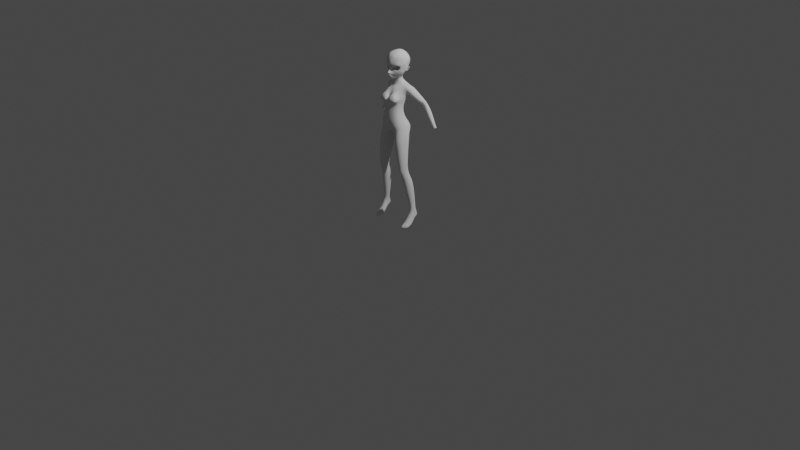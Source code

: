 # Source: 19_BodyArms.blend  (saved by Blender 4.0.36; exported with 4.5.12 LTS)
import bpy
from mathutils import Matrix  # noqa: F401  (used for matrix-valued properties, if any)

bpy.ops.wm.read_factory_settings(use_empty=True)
scene = bpy.context.scene
scene.name = 'Scene'

# ---- collections
col_collection = bpy.data.collections.new('Collection'); scene.collection.children.link(col_collection)
col_topology = bpy.data.collections.new('Topology'); scene.collection.children.link(col_topology)
col_reference = bpy.data.collections.new('Reference'); col_topology.children.link(col_reference)
col_finishref = bpy.data.collections.new('FinishRef'); col_topology.children.link(col_finishref)

# ---- world
world_world = bpy.data.worlds.new('World'); scene.world = world_world
world_world.use_nodes = True; world_world.node_tree.nodes.clear()
_N = world_world.node_tree.nodes; _L = world_world.node_tree.links
n0 = _N.new('ShaderNodeOutputWorld'); n0.name = 'World Output'; n0.location = (300, 300)
n1 = _N.new('ShaderNodeBackground'); n1.name = 'Background'; n1.location = (10, 300)
n1.inputs[0].default_value = (0.05088, 0.05088, 0.05088, 1.0)
_L.new(n1.outputs[0], n0.inputs[0])
n0.is_active_output = True
world_world.color = (0.05088, 0.05088, 0.05088)
world_world.use_sun_shadow = False
world_world.sun_shadow_jitter_overblur = 0.0

# ---- cameras
cam_camera = bpy.data.cameras.new('Camera')
cam_camera.clip_end = 100.0
cam_camera.ortho_scale = 7.314

# ---- lights
light_light = bpy.data.lights.new('Light', 'POINT')
light_light.transmission_factor = 0.0
light_light.use_soft_falloff = False
light_light.energy = 1000.0
light_light.shadow_soft_size = 0.1
light_light.shadow_maximum_resolution = 0.006
light_light.use_absolute_resolution = True

# ---- meshes
me_plane = bpy.data.meshes.new('Plane')
me_plane.from_pydata([(0.03758, -0.1048, 1.631), (0.05929, -0.09724, 1.641), (0.04086, -0.109, 1.64), (0.06495, -0.1029, 1.651), (0.075, -0.08544, 1.641), (0.08466, -0.08751, 1.653), (0.08624, -0.07027, 1.638), (0.0924, -0.06688, 1.638), (0.07761, -0.0764, 1.618), (0.08938, -0.06726, 1.616), (0.06881, -0.08272, 1.606), (0.07473, -0.08131, 1.599), (0.05567, -0.09315, 1.6), (0.05889, -0.09386, 1.594), (0.04063, -0.09903, 1.602), (0.04109, -0.1005, 1.596), (0.02831, -0.1011, 1.603), (0.02514, -0.1008, 1.598), (0.02045, -0.1017, 1.605), (0.01761, -0.1019, 1.6), (0.01936, -0.1026, 1.611), (0.01439, -0.103, 1.611), (0.02419, -0.1043, 1.623), (0.02324, -0.1063, 1.629), (0.102, -0.009801, 1.712), (0.1026, 0.008437, 1.705), (0.1062, -0.0157, 1.69), (0.1067, 0.00261, 1.682), (0.1083, -0.02282, 1.667), (0.106, -0.005883, 1.66), (0.1058, -0.02825, 1.644), (0.1041, -0.01216, 1.636), (0.1003, -0.03129, 1.623), (0.1003, -0.01836, 1.618), (0.09435, -0.03554, 1.603), (0.09647, -0.02326, 1.6), (0.09166, -0.04487, 1.583), (0.09096, -0.0292, 1.581), (0.07725, -0.05394, 1.563), (0.08126, -0.04025, 1.56), (0.05465, -0.06965, 1.541), (0.05773, -0.05709, 1.539), (0.0322, -0.0851, 1.527), (0.03394, -0.0743, 1.524), (0.0201, -0.09677, 1.518), (0.02092, -0.0865, 1.515), (0.008379, -0.109, 1.513), (0.009591, -0.1014, 1.508), (0.0, -0.113, 1.513), (0.0, -0.107, 1.508), (0.09276, -0.005928, 1.732), (0.09148, 0.01093, 1.725), (0.09974, -0.02905, 1.719), (0.09051, -0.02561, 1.737), (0.08319, -0.06586, 1.727), (0.08073, -0.05778, 1.738), (0.05263, -0.08928, 1.737), (0.05309, -0.06959, 1.752), (0.03425, -0.1004, 1.742), (0.0355, -0.07644, 1.759), (0.01576, -0.1057, 1.743), (0.01774, -0.0809, 1.761), (0.0, -0.1051, 1.741), (0.0, -0.08473, 1.757), (0.08616, -0.04381, 1.739), (0.09449, -0.04823, 1.724), (0.06863, -0.0629, 1.744), (0.06909, -0.07789, 1.731), (0.005381, -0.1285, 1.557), (0.0, -0.1358, 1.293), (0.0, -0.1323, 1.557), (0.01205, -0.1382, 1.301), (0.01033, -0.123, 1.556), (0.03847, -0.1334, 1.281), (0.01718, -0.1167, 1.553), (0.06708, -0.1258, 1.282), (0.02148, -0.1095, 1.548), (0.09584, -0.05, 1.273), (0.01547, -0.1177, 1.541), (0.09196, -0.02744, 1.27), (0.007951, -0.1238, 1.538), (0.1065, 0.02793, 1.352), (0.0, -0.1223, 1.536), (0.11, -0.009286, 1.353), (0.01603, -0.1196, 1.717), (0.0, -0.1206, 1.717), (0.016, -0.1287, 1.688), (0.0, -0.1302, 1.689), (0.01503, -0.1299, 1.66), (0.0, -0.1317, 1.661), (0.01091, -0.1252, 1.637), (0.0, -0.1263, 1.637), (0.005238, -0.1185, 1.616), (0.0, -0.1233, 1.617), (0.00404, -0.1342, 1.595), (0.0, -0.1359, 1.596), (0.005345, -0.1283, 1.572), (0.0, -0.1303, 1.573), (0.007013, -0.118, 1.53), (0.0, -0.1208, 1.529), (0.007483, -0.1145, 1.521), (0.0, -0.1178, 1.52), (0.03384, -0.112, 1.716), (0.0339, -0.1195, 1.687), (0.03324, -0.1241, 1.659), (0.02187, -0.1197, 1.637), (0.007834, -0.1145, 1.611), (0.008527, -0.1241, 1.589), (0.01148, -0.1288, 1.574), (0.0, -0.1473, 1.583), (0.004852, -0.1443, 1.584), (0.0, -0.1485, 1.574), (0.004851, -0.1448, 1.574), (0.00844, -0.1399, 1.573), (0.00844, -0.1386, 1.583), (0.1033, -0.03498, 1.699), (0.08551, -0.0749, 1.709), (0.05246, -0.103, 1.714), (0.09732, -0.05476, 1.705), (0.07025, -0.09, 1.711), (0.1054, -0.04165, 1.678), (0.08648, -0.08179, 1.688), (0.05316, -0.1095, 1.688), (0.09868, -0.06112, 1.684), (0.0711, -0.09718, 1.689), (0.1038, -0.04532, 1.655), (0.08741, -0.08743, 1.67), (0.05252, -0.1147, 1.665), (0.09952, -0.06428, 1.662), (0.07161, -0.1029, 1.669), (0.04804, -0.1153, 1.65), (0.06861, -0.1067, 1.658), (0.08788, -0.08929, 1.66), (0.0995, -0.05636, 1.642), (0.09403, -0.05615, 1.615), (0.07876, -0.07801, 1.591), (0.05716, -0.09511, 1.585), (0.03866, -0.1034, 1.585), (0.02241, -0.1088, 1.586), (0.1006, -0.04333, 1.636), (0.0951, -0.04708, 1.611), (0.08753, -0.06129, 1.587), (0.01491, -0.1217, 1.565), (0.0214, -0.1178, 1.571), (0.03365, -0.1091, 1.57), (0.04686, -0.1006, 1.569), (0.06194, -0.08822, 1.568), (0.02265, -0.1152, 1.561), (0.0301, -0.1075, 1.557), (0.0263, -0.1052, 1.538), (0.04045, -0.09739, 1.55), (0.02991, -0.09404, 1.531), (0.04807, -0.08357, 1.545), (0.01852, -0.1044, 1.523), (0.01649, -0.1129, 1.532), (0.06994, -0.07244, 1.565), (0.05373, -0.04709, 1.76), (0.0355, -0.05093, 1.768), (0.01779, -0.05421, 1.771), (0.07027, -0.04434, 1.75), (0.05478, -0.02388, 1.762), (0.0342, -0.02455, 1.774), (0.01356, -0.02589, 1.78), (0.07257, -0.02378, 1.751), (0.05533, -0.002066, 1.759), (0.03418, -0.0008871, 1.77), (0.01581, -0.0003728, 1.78), (0.07403, -0.003088, 1.747), (0.05614, 0.01865, 1.754), (0.03355, 0.02328, 1.765), (0.01397, 0.02594, 1.775), (0.07566, 0.01506, 1.739), (0.1028, 0.02517, 1.7), (0.1055, 0.02045, 1.679), (0.103, 0.01293, 1.655), (0.1048, 0.01176, 1.626), (0.1045, 0.005882, 1.615), (0.1033, 0.004364, 1.607), (0.09991, 0.005242, 1.597), (0.08165, -0.03099, 1.559), (0.0612, -0.04786, 1.538), (0.03581, -0.0653, 1.523), (0.0229, -0.07725, 1.515), (0.01016, -0.09161, 1.508), (0.0, -0.09744, 1.507), (0.0936, 0.02372, 1.717), (0.05938, 0.04424, 1.738), (0.03899, 0.05702, 1.751), (0.0198, 0.065, 1.754), (0.0812, 0.0322, 1.725), (0.0, -0.05403, 1.771), (0.0, -0.02584, 1.781), (0.0, -0.0008619, 1.781), (0.0, 0.0263, 1.778), (0.0, 0.06241, 1.759), (0.09436, 0.04157, 1.703), (0.09735, 0.04059, 1.679), (0.09699, 0.03119, 1.652), (0.09326, 0.01918, 1.629), (0.08872, 0.01331, 1.614), (0.08632, 0.009286, 1.605), (0.08301, 0.007246, 1.594), (0.07859, 0.06125, 1.708), (0.0566, 0.07947, 1.714), (0.03006, 0.0925, 1.721), (0.0, 0.09728, 1.727), (0.08278, 0.06658, 1.68), (0.06173, 0.08846, 1.681), (0.03422, 0.1032, 1.682), (0.0, 0.1063, 1.679), (0.08407, 0.05809, 1.647), (0.06125, 0.0833, 1.646), (0.03014, 0.09765, 1.647), (0.0, 0.1035, 1.649), (0.07817, 0.04986, 1.623), (0.05411, 0.0713, 1.616), (0.02793, 0.08468, 1.617), (0.0, 0.09013, 1.619), (0.07507, 0.04051, 1.604), (0.04956, 0.05665, 1.597), (0.02733, 0.07036, 1.598), (0.0, 0.07556, 1.597), (0.07063, 0.02959, 1.593), (0.04777, 0.04687, 1.585), (0.02629, 0.05334, 1.582), (0.0, 0.05763, 1.578), (0.06405, 0.02206, 1.577), (0.04151, 0.03519, 1.568), (0.02362, 0.03961, 1.567), (0.0, 0.04487, 1.566), (0.07502, -0.01206, 1.563), (0.07284, -0.02555, 1.551), (0.05798, -0.04172, 1.533), (0.03475, -0.05681, 1.522), (0.02446, -0.0693, 1.516), (0.01269, -0.07346, 1.511), (0.0, -0.07784, 1.51), (0.06498, 0.004671, 1.56), (0.05264, 0.01929, 1.558), (0.03493, 0.02755, 1.557), (0.0206, 0.03265, 1.557), (0.0, 0.03541, 1.558), (0.06003, -0.007796, 1.547), (0.05729, -0.01974, 1.539), (0.04562, -0.03392, 1.528), (0.03383, -0.04295, 1.522), (0.02438, -0.04748, 1.52), (0.05444, 0.0226, 1.472), (0.0, -0.05693, 1.517), (0.05437, 0.006643, 1.546), (0.03922, 0.01636, 1.545), (0.02763, 0.02212, 1.545), (0.0157, 0.02457, 1.544), (0.0, 0.02551, 1.544), (0.04015, -0.005307, 1.527), (0.0369, -0.0166, 1.523), (0.03023, -0.02709, 1.518), (0.02442, -0.03299, 1.515), (0.01753, -0.03812, 1.513), (0.0, 0.0466, 1.469), (0.0, -0.04243, 1.51), (0.03815, 0.008507, 1.528), (0.03028, 0.01663, 1.529), (0.02215, 0.02041, 1.528), (0.01287, 0.02253, 1.528), (0.0, 0.0228, 1.528), (0.03646, -0.002893, 1.502), (0.03422, -0.01473, 1.5), (0.03203, -0.02618, 1.498), (0.02577, -0.03271, 1.497), (0.01742, -0.03832, 1.495), (0.01192, 0.04555, 1.468), (0.0, -0.04277, 1.493), (0.03526, 0.01144, 1.504), (0.02932, 0.01946, 1.503), (0.02129, 0.02272, 1.502), (0.01191, 0.0246, 1.5), (0.0, 0.02477, 1.499), (0.04297, 0.0005631, 1.486), (0.04033, -0.01261, 1.485), (0.03657, -0.02739, 1.473), (0.02889, -0.03595, 1.478), (0.01927, -0.04068, 1.474), (0.04335, -0.02731, 1.457), (0.0, -0.04617, 1.472), (0.04136, 0.01682, 1.487), (0.03308, 0.0272, 1.487), (0.02326, 0.03117, 1.486), (0.01253, 0.0339, 1.484), (0.0, 0.03409, 1.484), (0.07015, 0.006558, 1.46), (0.06256, -0.02637, 1.448), (0.04295, -0.0393, 1.439), (0.02344, -0.04926, 1.444), (0.0267, 0.04307, 1.469), (0.05341, -0.01267, 1.465), (0.0, -0.06084, 1.437), (0.06832, 0.03593, 1.462), (0.05632, 0.05413, 1.455), (0.03407, 0.05695, 1.448), (0.01504, 0.05899, 1.447), (0.0, 0.05902, 1.447), (0.02326, -0.05857, 1.517), (0.04591, 0.03786, 1.471), (0.0, -0.06348, 1.515), (0.05522, 0.002476, 1.471), (0.01853, -0.08746, 1.625), (0.01397, -0.08509, 1.61), (0.01554, -0.08399, 1.602), (0.0247, -0.08332, 1.601), (0.0391, -0.08227, 1.599), (0.05696, -0.07393, 1.597), (0.07241, -0.06165, 1.604), (0.08274, -0.05423, 1.618), (0.09289, -0.05223, 1.642), (0.07763, -0.0655, 1.646), (0.05804, -0.08305, 1.646), (0.03357, -0.08824, 1.635), (0.01792, -0.06646, 1.626), (0.01397, -0.06391, 1.61), (0.018, -0.0628, 1.603), (0.02627, -0.05329, 1.599), (0.0391, -0.04479, 1.597), (0.05703, -0.04529, 1.597), (0.07246, -0.04048, 1.604), (0.08276, -0.03305, 1.618), (0.0862, -0.03749, 1.639), (0.0784, -0.04432, 1.646), (0.05599, -0.06276, 1.648), (0.03037, -0.06777, 1.637), (0.02656, -0.05211, 1.623), (0.02284, -0.05138, 1.613), (0.02744, -0.05088, 1.606), (0.03333, -0.04858, 1.606), (0.04261, -0.04496, 1.605), (0.0547, -0.04025, 1.604), (0.06564, -0.0363, 1.609), (0.07279, -0.03399, 1.619), (0.07473, -0.03429, 1.635), (0.06403, -0.0386, 1.638), (0.05006, -0.04394, 1.641), (0.03391, -0.04985, 1.635), (0.03747, -0.04749, 1.613), (0.04891, -0.04128, 1.612), (0.04382, -0.04696, 1.626), (0.05794, -0.04068, 1.623), (0.004917, -0.08126, 1.549), (0.0, -0.08126, 1.549), (0.009614, -0.08126, 1.549), (0.0125, -0.08127, 1.548), (0.01292, -0.08127, 1.546), (0.01118, -0.08127, 1.545), (0.005383, -0.08126, 1.543), (0.0, -0.08125, 1.544), (0.00412, -0.09144, 1.554), (0.003535, -0.1084, 1.556), (0.0, -0.0914, 1.554), (0.0, -0.1084, 1.556), (0.009305, -0.09144, 1.553), (0.008749, -0.1085, 1.554), (0.015, -0.09143, 1.55), (0.01561, -0.1088, 1.551), (0.01824, -0.09165, 1.546), (0.01801, -0.1089, 1.547), (0.01554, -0.09185, 1.542), (0.01744, -0.109, 1.543), (0.00936, -0.09193, 1.539), (0.008683, -0.1091, 1.539), (0.0, -0.1091, 1.537), (0.0, -0.09198, 1.538), (0.1078, 0.0143, 1.614), (0.1097, 0.01396, 1.636), (0.1049, 0.01282, 1.602), (0.09954, 0.0007237, 1.59), (0.1067, 0.02142, 1.614), (0.1069, 0.02433, 1.635), (0.1022, 0.01542, 1.599), (0.09658, 0.008566, 1.589), (0.1155, 0.01192, 1.617), (0.1139, 0.01617, 1.626), (0.1134, 0.009086, 1.605), (0.1073, 0.008054, 1.595), (0.1167, 0.02393, 1.616), (0.1158, 0.02665, 1.63), (0.1108, 0.01682, 1.6), (0.1039, 0.009348, 1.588), (0.09825, 0.004351, 1.616), (0.09821, 0.007772, 1.631), (0.09649, 0.0007183, 1.605), (0.09288, -0.0001612, 1.591), (0.1041, 0.00084, 1.594), (0.1102, 0.01218, 1.63), (0.1209, 0.01607, 1.621), (0.1192, 0.01781, 1.633), (0.118, 0.008803, 1.602), (0.1092, 0.002289, 1.588), (0.1046, 0.0115, 1.612), (0.1047, 0.008114, 1.628), (0.1033, 0.009571, 1.605), (0.09901, 0.0002577, 1.596), (0.103, 0.008481, 1.594), (0.1084, 0.01451, 1.628), (0.1141, 0.01535, 1.618), (0.1152, 0.01519, 1.629), (0.112, 0.01224, 1.606), (0.1078, 0.003027, 1.594), (0.06919, -0.05152, 1.425), (0.04087, -0.06146, 1.423), (0.01631, -0.07155, 1.424), (0.0, -0.07632, 1.422), (0.06384, -0.1039, 1.386), (0.0462, -0.1042, 1.39), (0.02509, -0.1122, 1.382), (0.0, -0.1058, 1.377), (0.0591, 0.07164, 1.417), (0.03619, 0.07393, 1.418), (0.01785, 0.07725, 1.418), (0.0, 0.07835, 1.418), (0.05933, 0.05881, 1.358), (0.03824, 0.06236, 1.36), (0.01885, 0.06697, 1.36), (0.0, 0.066, 1.36), (0.0966, 0.005061, 1.457), (0.08837, -0.02289, 1.445), (0.09505, 0.03575, 1.455), (0.08284, 0.04738, 1.448), (0.09612, -0.04192, 1.427), (0.07913, -0.0917, 1.372), (0.0813, 0.06283, 1.411), (0.08328, 0.05057, 1.36), (0.1178, 0.01318, 1.451), (0.121, -0.01335, 1.444), (0.1127, 0.04193, 1.444), (0.1074, 0.06109, 1.425), (0.1209, -0.0336, 1.421), (0.1082, -0.04166, 1.373), (0.1045, 0.06402, 1.402), (0.1028, 0.0438, 1.362), (0.004752, -0.13, 1.552), (0.005141, -0.1313, 1.554), (0.0, -0.1327, 1.551), (0.0, -0.1348, 1.553), (0.008724, -0.1265, 1.552), (0.009935, -0.1271, 1.553), (0.01352, -0.1199, 1.55), (0.01496, -0.1206, 1.551), (0.01674, -0.1155, 1.548), (0.01885, -0.1158, 1.548), (0.01316, -0.1192, 1.546), (0.01434, -0.1209, 1.544), (0.00716, -0.1254, 1.544), (0.007848, -0.1269, 1.543), (0.0, -0.1312, 1.542), (0.0, -0.1287, 1.543), (0.05344, -0.006428, 1.265), (0.03767, -0.009839, 1.263), (0.02285, -0.007195, 1.263), (0.0, -0.00676, 1.263), (0.08743, -0.1098, 1.286), (0.06976, -0.006639, 1.267), (0.09464, -0.07752, 1.279), (0.08349, -0.01109, 1.268), (0.0, -0.1532, 1.181), (0.01887, -0.1513, 1.186), (0.0422, -0.1455, 1.188), (0.06521, -0.1356, 1.19), (0.09722, -0.06405, 1.181), (0.09436, -0.03743, 1.176), (0.05662, -0.01001, 1.171), (0.04002, -0.0133, 1.175), (0.0235, -0.01424, 1.178), (0.0, -0.01092, 1.173), (0.08585, -0.1161, 1.185), (0.07218, -0.01136, 1.172), (0.09566, -0.09125, 1.181), (0.08552, -0.01853, 1.173), (0.0, -0.1622, 1.082), (0.01847, -0.1604, 1.084), (0.03859, -0.155, 1.091), (0.06854, -0.1424, 1.103), (0.11, -0.05459, 1.123), (0.1064, -0.02475, 1.121), (0.06254, 0.01756, 1.105), (0.045, 0.01814, 1.092), (0.02532, 0.02387, 1.086), (0.0, 0.02374, 1.084), (0.09749, -0.1195, 1.116), (0.08055, 0.01073, 1.113), (0.1078, -0.08832, 1.123), (0.09431, -0.003023, 1.118), (0.0, -0.1004, 0.9848), (0.01262, -0.09609, 0.9867), (0.03463, -0.1057, 0.9797), (0.08259, -0.1363, 0.9894), (0.1486, -0.0335, 1.008), (0.1458, 0.003399, 1.003), (0.07156, 0.05155, 0.9642), (0.02736, 0.04543, 0.9549), (0.007907, 0.05646, 0.9768), (0.0, 0.03206, 0.9947), (0.1219, -0.1149, 1.0), (0.1014, 0.05147, 0.9729), (0.141, -0.07534, 1.005), (0.1267, 0.02502, 0.99), (0.01805, -0.00353, 0.9526), (0.01905, -0.05914, 0.9573), (0.009087, -0.0557, 0.9663), (0.008558, 0.0009239, 0.9647), (0.0, -0.05653, 0.9706), (0.0, -0.005289, 0.9734), (0.07277, -0.1625, 1.301), (0.1025, -0.03182, 1.315), (0.008052, -0.1293, 1.331), (0.02085, 0.02775, 1.312), (0.0, -0.1277, 1.33), (0.1035, -0.06221, 1.324), (0.0, 0.02817, 1.311), (0.1052, -0.1049, 1.324), (0.09855, -0.005652, 1.312), (0.0753, 0.01786, 1.312), (0.05572, 0.021, 1.31), (0.03795, 0.02412, 1.311), (0.09071, 0.01137, 1.314), (0.06648, -0.1657, 1.327), (0.06157, -0.1248, 0.8873), (0.01418, -0.02951, 1.193), (0.04275, -0.1411, 1.032), (0.0174, -0.1442, 1.029), (0.1243, -0.07798, 1.072), (0.1294, -0.03688, 1.073), (0.03811, 0.06881, 1.04), (0.06694, 0.06404, 1.048), (0.1288, 0.001121, 1.068), (0.1086, 0.02107, 1.072), (0.07796, -0.1409, 1.045), (0.09411, 0.05058, 1.059), (0.1105, -0.1165, 1.062), (0.01175, 0.06474, 1.035), (0.0, 0.03793, 1.038), (0.0, -0.1439, 1.026), (0.01496, -0.1246, 1.007), (0.1405, -0.03262, 1.04), (0.06848, 0.07458, 1.001), (0.1191, 0.03208, 1.029), (0.09827, 0.06618, 1.013), (0.1167, -0.1149, 1.029), (0.0, -0.1241, 1.005), (0.04187, -0.1274, 1.007), (0.1337, -0.07554, 1.038), (0.03178, 0.07652, 0.9973), (0.1384, 0.005455, 1.04), (0.07826, -0.1334, 1.014), (0.008032, 0.07457, 1.004), (0.0, 0.03406, 1.014), (0.06959, -0.1477, 1.287), (0.01011, -0.1468, 1.331), (0.02421, -0.133, 1.366), (0.09777, -0.1342, 1.302), (0.01684, -0.1551, 1.307), (0.03908, -0.154, 1.287), (0.04475, -0.1375, 1.369), (0.06472, -0.133, 1.368), (0.08401, -0.1285, 1.358), (0.1027, -0.1331, 1.328), (0.02395, -0.1632, 1.332), (0.02943, -0.1531, 1.35), (0.09408, -0.1537, 1.311), (0.0224, -0.1639, 1.312), (0.04248, -0.1657, 1.299), (0.04848, -0.1528, 1.353), (0.06554, -0.1501, 1.353), (0.08495, -0.1459, 1.348), (0.09276, -0.1528, 1.328), (0.04288, -0.1689, 1.327), (0.08161, -0.02094, 1.223), (0.08988, -0.03757, 1.226), (0.0417, -0.1336, 1.243), (0.06442, -0.1263, 1.243), (0.0, -0.1415, 1.244), (0.01178, -0.1402, 1.244), (0.03829, -0.01665, 1.225), (0.02314, -0.01949, 1.231), (0.06843, -0.01637, 1.223), (0.08314, -0.1094, 1.24), (0.09349, -0.06055, 1.232), (0.09221, -0.08464, 1.238), (0.05338, -0.01672, 1.223), (0.0, -0.01738, 1.23), (0.09689, -0.1477, 0.8975), (0.164, -0.05245, 0.9131), (0.1647, -0.02175, 0.917), (0.08889, 0.01032, 0.8952), (0.04372, 0.005566, 0.8821), (0.1354, -0.1256, 0.9073), (0.1194, 0.00934, 0.904), (0.1552, -0.08934, 0.9093), (0.1419, -0.002504, 0.9083), (0.03625, -0.02854, 0.875), (0.0397, -0.07773, 0.8761), (0.074, -0.1252, 0.8136), (0.1052, -0.1455, 0.8226), (0.1685, -0.06105, 0.8344), (0.1652, -0.03418, 0.8399), (0.09815, -0.005825, 0.8206), (0.05822, -0.01003, 0.809), (0.1449, -0.1265, 0.829), (0.1251, -0.006694, 0.8283), (0.1618, -0.09415, 0.8317), (0.1468, -0.01637, 0.8307), (0.05209, -0.03945, 0.8013), (0.05531, -0.08368, 0.8023), (0.09456, -0.1222, 0.7107), (0.1211, -0.1395, 0.7183), (0.1726, -0.06689, 0.7414), (0.172, -0.04492, 0.733), (0.1151, -0.02085, 0.7166), (0.08116, -0.02442, 0.7068), (0.1524, -0.1233, 0.7332), (0.138, -0.02159, 0.7232), (0.1664, -0.09552, 0.741), (0.1546, -0.02884, 0.7328), (0.07264, -0.04823, 0.7144), (0.07534, -0.08638, 0.7151), (0.1058, -0.1159, 0.652), (0.1279, -0.1311, 0.6546), (0.1728, -0.06824, 0.6691), (0.1702, -0.04778, 0.6595), (0.1229, -0.02656, 0.654), (0.0947, -0.02971, 0.6507), (0.1546, -0.1175, 0.6622), (0.1419, -0.02721, 0.6562), (0.1675, -0.09351, 0.6698), (0.1569, -0.0334, 0.6618), (0.08779, -0.05212, 0.6554), (0.08968, -0.08541, 0.6555), (0.1089, -0.1112, 0.6178), (0.1333, -0.1249, 0.6114), (0.1734, -0.06752, 0.6245), (0.1716, -0.04989, 0.622), (0.1311, -0.02262, 0.615), (0.1037, -0.03261, 0.6164), (0.1556, -0.1125, 0.6152), (0.1462, -0.0232, 0.617), (0.1682, -0.09038, 0.6226), (0.1593, -0.03091, 0.6199), (0.09727, -0.05364, 0.6179), (0.09757, -0.08354, 0.6177), (0.1137, -0.107, 0.5844), (0.1356, -0.12, 0.5765), (0.1754, -0.06295, 0.5893), (0.1731, -0.04572, 0.5905), (0.1311, -0.01844, 0.5845), (0.1093, -0.02843, 0.5816), (0.1578, -0.1071, 0.5803), (0.1462, -0.01902, 0.5865), (0.1707, -0.08482, 0.585), (0.1609, -0.02667, 0.5882), (0.104, -0.05006, 0.5839), (0.1037, -0.0788, 0.5838), (0.1206, -0.09649, 0.5581), (0.1376, -0.1092, 0.5585), (0.1812, -0.05181, 0.5459), (0.1756, -0.04007, 0.5574), (0.1367, -0.01458, 0.5574), (0.1166, -0.0237, 0.5574), (0.1614, -0.09479, 0.5464), (0.1507, -0.01521, 0.5574), (0.1759, -0.07271, 0.542), (0.1659, -0.0183, 0.5515), (0.1105, -0.0394, 0.5448), (0.1102, -0.0669, 0.5443), (0.1263, -0.0668, 0.4662), (0.1484, -0.08065, 0.4667), (0.1962, -0.02781, 0.4684), (0.1969, -0.005245, 0.4785), (0.1463, 0.02256, 0.4769), (0.1204, 0.01261, 0.4736), (0.1745, -0.07026, 0.4662), (0.1644, 0.02187, 0.4784), (0.1895, -0.04991, 0.4635), (0.181, 0.01072, 0.4753), (0.1169, -0.01443, 0.4649), (0.1169, -0.0427, 0.4625), (0.1416, -0.05048, 0.3585), (0.162, -0.06323, 0.359), (0.2062, -0.01065, 0.3601), (0.2066, 0.006183, 0.3698), (0.1601, 0.03178, 0.3683), (0.1362, 0.02262, 0.3653), (0.1864, -0.04953, 0.3561), (0.1768, 0.03115, 0.3697), (0.1998, -0.03116, 0.3571), (0.1928, 0.02331, 0.3649), (0.1336, 0.001325, 0.3556), (0.1336, -0.02409, 0.3531), (0.1678, -0.01751, 0.2106), (0.1806, -0.0255, 0.2109), (0.2101, 0.002812, 0.2385), (0.2085, 0.01797, 0.2177), (0.1832, 0.03399, 0.2168), (0.1682, 0.02826, 0.2149), (0.1955, -0.0239, 0.2275), (0.1936, 0.0336, 0.2176), (0.2059, -0.01366, 0.2365), (0.2023, 0.02845, 0.2314), (0.1583, 0.01257, 0.2342), (0.1575, -0.004999, 0.232), (0.1717, -0.01162, 0.1597), (0.1829, -0.02636, 0.1571), (0.2145, 0.007525, 0.1706), (0.2159, 0.01764, 0.1695), (0.1867, 0.03313, 0.1736), (0.1718, 0.02759, 0.1721), (0.1995, -0.02561, 0.1564), (0.1972, 0.03275, 0.1735), (0.212, -0.01433, 0.1533), (0.2073, 0.03003, 0.1747), (0.1666, 0.01778, 0.1737), (0.1659, 0.004173, 0.1693), (0.03379, 0.01475, 0.9389), (0.02562, -0.01768, 0.9277), (0.08735, -0.1396, 0.9591), (0.1274, -0.1189, 0.9665), (0.02765, -0.06846, 0.9296), (0.04484, -0.1148, 0.9468), (0.1085, 0.0185, 0.9588), (0.07837, 0.01948, 0.9501), (0.1478, -0.08143, 0.9686), (0.1532, -0.01241, 0.9771), (0.1561, -0.04284, 0.9719), (0.135, 0.00671, 0.9661), (0.1714, 0.002343, 0.08784), (0.1886, -0.002025, 0.07264), (0.2217, 0.0244, 0.1061), (0.2239, 0.0393, 0.1096), (0.1874, 0.05326, 0.1171), (0.1733, 0.04761, 0.1182), (0.2087, -0.002503, 0.07266), (0.2016, 0.05318, 0.1166), (0.222, 0.00068, 0.08605), (0.2135, 0.04477, 0.1161), (0.1702, 0.03185, 0.1126), (0.1671, 0.01794, 0.1059), (0.2036, -0.05665, 0.09566), (0.2189, -0.04795, 0.08594), (0.1816, -0.06233, 0.09374), (0.1669, -0.05501, 0.08538), (0.2098, -0.03945, 0.03682), (0.231, -0.03292, 0.04394), (0.1823, -0.0439, 0.03219), (0.1608, -0.0418, 0.04342), (0.2071, -0.1152, 0.03377), (0.2216, -0.1036, 0.03588), (0.1833, -0.1297, 0.02877), (0.168, -0.1236, 0.02747), (0.2106, -0.1206, 0.005891), (0.2295, -0.1038, 0.0102), (0.1826, -0.1369, -5.654e-05), (0.1614, -0.1279, 0.003154), (0.1799, 0.03053, 0.1013), (0.1956, 0.02859, 0.09619), (0.2111, 0.02633, 0.0973), (0.2317, -0.0631, 0.02222), (0.2203, -0.07489, 0.05638), (0.1824, -0.08578, 0.00896), (0.1611, -0.08026, 0.01618), (0.2106, -0.07664, 0.01537), (0.1825, -0.09572, 0.05248), (0.2057, -0.08872, 0.05582), (0.1675, -0.08908, 0.04802), (0.1718, 0.03998, 0.1471), (0.1675, 0.02583, 0.1398), (0.1996, 0.04554, 0.147), (0.1868, 0.04578, 0.1473), (0.2112, 0.0402, 0.1451), (0.2208, 0.03053, 0.1439), (0.1661, 0.01232, 0.1325), (0.2207, -0.005044, 0.1141), (0.22, 0.01704, 0.1351), (0.1691, -0.003646, 0.1255), (0.2282, -0.03954, 0.06479), (0.1612, -0.04869, 0.06461), (0.2095, -0.1261, 0.01589), (0.2284, -0.09964, 0.02267), (0.162, -0.1328, 0.01269), (0.1826, -0.1415, 0.009915), (0.1616, -0.08597, 0.03129), (0.2294, -0.06895, 0.0385), (0.115, 0.02683, 1.352), (0.1206, 0.001929, 1.361), (0.141, 0.01577, 1.442), (0.1391, -0.01038, 1.436), (0.1402, 0.04559, 1.435), (0.1299, 0.06594, 1.423), (0.1311, -0.02816, 1.42), (0.1253, -0.018, 1.381), (0.124, 0.06258, 1.396), (0.1196, 0.05601, 1.37), (0.1518, 0.078, 1.399), (0.1592, 0.06013, 1.414), (0.1383, 0.01971, 1.347), (0.1446, 0.002617, 1.364), (0.1366, 0.07327, 1.353), (0.1431, 0.08008, 1.377), (0.1568, 0.005634, 1.408), (0.1478, -0.009529, 1.391), (0.1609, 0.03425, 1.417), (0.1297, 0.04422, 1.345), (0.3522, 0.1304, 1.046), (0.3522, 0.1205, 1.046), (0.38, 0.121, 1.059), (0.3747, 0.1129, 1.057), (0.38, 0.1309, 1.058), (0.3747, 0.1388, 1.056), (0.3661, 0.1097, 1.053), (0.3575, 0.1126, 1.049), (0.3661, 0.1417, 1.052), (0.3575, 0.1385, 1.048), (0.2729, 0.1098, 1.171), (0.2843, 0.09971, 1.174), (0.2711, 0.1388, 1.178), (0.2827, 0.1508, 1.186), (0.3067, 0.1042, 1.193), (0.2968, 0.09281, 1.182), (0.3081, 0.1179, 1.202), (0.2645, 0.1247, 1.172), (0.3064, 0.1359, 1.205), (0.2964, 0.1486, 1.197), (0.337, 0.1074, 1.088), (0.3441, 0.1421, 1.085), (0.3491, 0.1046, 1.088), (0.3525, 0.1407, 1.091), (0.3315, 0.1152, 1.083), (0.3366, 0.1363, 1.081), (0.3564, 0.1104, 1.093), (0.3601, 0.1211, 1.095), (0.3329, 0.1256, 1.078), (0.3586, 0.1327, 1.094), (0.1979, 0.08939, 1.357), (0.2271, 0.1122, 1.315), (0.1743, 0.03107, 1.327), (0.2012, 0.06183, 1.291), (0.18, 0.1069, 1.329), (0.2081, 0.1278, 1.291), (0.1869, 0.02623, 1.341), (0.2155, 0.05898, 1.301), (0.2187, 0.1261, 1.305), (0.1899, 0.1048, 1.346), (0.1938, 0.07514, 1.279), (0.1673, 0.04603, 1.313), (0.1973, 0.1142, 1.282), (0.171, 0.09367, 1.313), (0.2242, 0.07189, 1.311), (0.1953, 0.04348, 1.353), (0.2291, 0.09203, 1.317), (0.1998, 0.06704, 1.36), (0.1919, 0.09672, 1.271), (0.1647, 0.06783, 1.303), (0.2373, 0.1234, 1.219), (0.2135, 0.1149, 1.247), (0.2133, 0.09687, 1.256), (0.2434, 0.1092, 1.218), (0.2762, 0.1166, 1.247), (0.252, 0.1094, 1.287), (0.2456, 0.09287, 1.283), (0.2735, 0.105, 1.243), (0.2706, 0.1324, 1.251), (0.2502, 0.1259, 1.284), (0.2631, 0.1425, 1.242), (0.2349, 0.1364, 1.28), (0.2322, 0.08512, 1.275), (0.263, 0.09661, 1.233), (0.2205, 0.0867, 1.266), (0.2548, 0.09933, 1.22), (0.254, 0.1475, 1.233), (0.2269, 0.1417, 1.267), (0.2459, 0.1358, 1.22), (0.2146, 0.1272, 1.257), (0.2249, 0.1059, 1.242), (0.2213, 0.12, 1.239), (0.2269, 0.133, 1.243), (0.2327, 0.09672, 1.25), (0.254, 0.1006, 1.27), (0.261, 0.1156, 1.274), (0.2582, 0.131, 1.271), (0.2473, 0.1403, 1.263), (0.245, 0.09415, 1.258), (0.2328, 0.1465, 1.261)], [], [(0, 1, 3, 2), (3, 1, 4, 5), (5, 4, 6, 7), (7, 6, 8, 9), (9, 8, 10, 11), (11, 10, 12, 13), (13, 12, 14, 15), (15, 14, 16, 17), (17, 16, 18, 19), (19, 18, 20, 21), (21, 20, 22, 23), (2, 23, 22, 0), (25, 24, 26, 27), (27, 26, 28, 29), (29, 28, 30, 31), (31, 30, 32, 33), (33, 32, 34, 35), (35, 34, 36, 37), (37, 36, 38, 39), (39, 38, 40, 41), (41, 40, 42, 43), (43, 42, 44, 45), (45, 44, 46, 47), (47, 46, 48, 49), (24, 25, 51, 50), (24, 50, 53, 52), (65, 64, 55, 54), (67, 66, 57, 56), (56, 57, 59, 58), (58, 59, 61, 60), (60, 61, 63, 62), (52, 53, 64, 65), (54, 55, 66, 67), (438, 440, 357, 355), (442, 438, 355, 359), (444, 442, 359, 361), (446, 444, 361, 363), (448, 446, 363, 365), (450, 448, 365, 367), (453, 450, 367, 368), (60, 62, 85, 84), (84, 85, 87, 86), (86, 87, 89, 88), (88, 89, 91, 90), (90, 91, 93, 92), (92, 93, 95, 94), (108, 107, 114, 113), (68, 96, 97, 70), (80, 82, 99, 98), (98, 99, 101, 100), (46, 100, 101, 48), (84, 86, 103, 102), (90, 92, 106, 105), (86, 88, 104, 103), (92, 94, 107, 106), (88, 90, 105, 104), (97, 96, 112, 111), (60, 84, 102, 58), (72, 142, 96, 68), (110, 109, 111, 112), (110, 112, 113, 114), (96, 108, 113, 112), (94, 95, 109, 110), (107, 94, 110, 114), (67, 56, 117, 119), (52, 65, 118, 115), (54, 67, 119, 116), (65, 54, 116, 118), (118, 116, 121, 123), (115, 118, 123, 120), (119, 117, 122, 124), (116, 119, 124, 121), (123, 121, 126, 128), (120, 123, 128, 125), (124, 122, 127, 129), (121, 124, 129, 126), (56, 58, 102, 117), (103, 122, 117, 102), (104, 127, 122, 103), (24, 52, 115, 26), (26, 115, 120, 28), (28, 120, 125, 30), (2, 3, 131, 130), (17, 19, 107, 138), (23, 2, 130, 105), (15, 17, 138, 137), (13, 15, 137, 136), (11, 13, 136, 135), (9, 11, 135, 134), (7, 9, 134, 133), (5, 7, 133, 132), (21, 23, 105, 106), (3, 5, 132, 131), (19, 21, 106, 107), (105, 130, 127, 104), (127, 130, 131, 129), (129, 131, 132, 126), (126, 132, 133, 128), (125, 128, 133, 139), (134, 140, 139, 133), (141, 140, 134, 135), (32, 30, 125, 139), (34, 32, 139, 140), (36, 34, 140, 141), (108, 143, 138, 107), (137, 138, 143, 144), (136, 137, 144, 145), (135, 136, 145, 146), (74, 76, 148, 147), (74, 147, 142, 72), (108, 96, 142, 143), (144, 143, 142, 147), (144, 147, 148, 145), (148, 76, 149, 150), (150, 149, 151, 152), (40, 152, 151, 42), (44, 153, 100, 46), (153, 154, 98, 100), (154, 78, 80, 98), (42, 151, 153, 44), (151, 149, 154, 153), (149, 76, 78, 154), (141, 135, 146, 155), (38, 36, 141, 155), (155, 152, 40, 38), (146, 150, 152, 155), (145, 148, 150, 146), (61, 59, 157, 158), (59, 57, 156, 157), (57, 66, 159, 156), (158, 157, 161, 162), (157, 156, 160, 161), (156, 159, 163, 160), (162, 161, 165, 166), (161, 160, 164, 165), (160, 163, 167, 164), (166, 165, 169, 170), (165, 164, 168, 169), (164, 167, 171, 168), (64, 159, 66, 55), (53, 163, 159, 64), (50, 167, 163, 53), (51, 171, 167, 50), (170, 169, 187, 188), (31, 33, 386, 387), (41, 43, 181, 180), (171, 51, 185, 189), (27, 29, 174, 173), (37, 39, 179, 389), (47, 49, 184, 183), (33, 35, 388, 386), (43, 45, 182, 181), (51, 25, 172, 185), (29, 31, 387, 174), (39, 41, 180, 179), (168, 171, 189, 186), (25, 27, 173, 172), (35, 37, 389, 388), (45, 47, 183, 182), (169, 168, 186, 187), (158, 162, 191, 190), (162, 166, 192, 191), (170, 188, 194, 193), (166, 170, 193, 192), (61, 158, 190, 63), (175, 396, 370, 401), (185, 172, 195, 189), (174, 387, 198, 197), (398, 178, 400, 372), (172, 173, 196, 195), (200, 199, 374, 376), (173, 174, 197, 196), (194, 188, 204, 205), (188, 187, 203, 204), (187, 186, 202, 203), (205, 204, 208, 209), (204, 203, 207, 208), (203, 202, 206, 207), (209, 208, 212, 213), (208, 207, 211, 212), (207, 206, 210, 211), (213, 212, 216, 217), (212, 211, 215, 216), (211, 210, 214, 215), (217, 216, 220, 221), (216, 215, 219, 220), (215, 214, 218, 219), (221, 220, 224, 225), (220, 219, 223, 224), (219, 218, 222, 223), (225, 224, 228, 229), (224, 223, 227, 228), (223, 222, 226, 227), (195, 202, 186, 189), (196, 206, 202, 195), (197, 210, 206, 196), (198, 214, 210, 197), (199, 218, 214, 198), (200, 222, 218, 199), (201, 226, 222, 200), (228, 227, 239, 240), (201, 389, 230, 237), (181, 182, 234, 233), (389, 179, 231, 230), (229, 228, 240, 241), (182, 183, 235, 234), (179, 180, 232, 231), (226, 201, 237, 238), (183, 184, 236, 235), (227, 226, 238, 239), (180, 181, 233, 232), (302, 304, 248, 246), (231, 232, 244, 243), (240, 239, 251, 252), (292, 283, 280, 293), (232, 233, 245, 244), (241, 240, 252, 253), (237, 230, 242, 249), (233, 302, 246, 245), (238, 237, 249, 250), (230, 231, 243, 242), (239, 238, 250, 251), (252, 251, 263, 264), (258, 260, 272, 270), (244, 245, 257, 256), (253, 252, 264, 265), (249, 242, 254, 261), (245, 246, 258, 257), (250, 249, 261, 262), (242, 243, 255, 254), (251, 250, 262, 263), (279, 280, 283, 295), (243, 244, 256, 255), (256, 257, 269, 268), (265, 264, 276, 277), (261, 254, 266, 273), (257, 258, 270, 269), (262, 261, 273, 274), (254, 255, 267, 266), (263, 262, 274, 275), (270, 272, 284, 282), (255, 256, 268, 267), (264, 263, 275, 276), (288, 287, 294, 271), (269, 270, 282, 281), (274, 273, 285, 286), (266, 267, 279, 278), (275, 274, 286, 287), (286, 285, 247, 303), (267, 268, 280, 279), (276, 275, 287, 288), (289, 288, 271, 259), (268, 269, 281, 280), (277, 276, 288, 289), (273, 266, 278, 285), (294, 303, 298, 299), (302, 235, 236, 304), (295, 283, 292, 291), (271, 294, 299, 300), (281, 282, 293, 280), (282, 284, 296, 293), (259, 271, 300, 301), (247, 305, 290, 297), (278, 279, 295, 305), (303, 247, 297, 298), (305, 295, 291, 290), (285, 278, 305, 247), (234, 235, 302, 233), (246, 248, 260, 258), (287, 286, 303, 294), (18, 16, 309, 308), (20, 18, 308, 307), (4, 1, 316, 315), (22, 20, 307, 306), (6, 4, 315, 314), (1, 0, 317, 316), (0, 22, 306, 317), (8, 6, 314, 313), (10, 8, 313, 312), (12, 10, 312, 311), (14, 12, 311, 310), (16, 14, 310, 309), (313, 314, 326, 325), (310, 311, 323, 322), (307, 308, 320, 319), (314, 315, 327, 326), (311, 312, 324, 323), (308, 309, 321, 320), (315, 316, 328, 327), (317, 306, 318, 329), (312, 313, 325, 324), (309, 310, 322, 321), (316, 317, 329, 328), (306, 307, 319, 318), (320, 321, 333, 332), (327, 328, 340, 339), (329, 318, 330, 341), (324, 325, 337, 336), (321, 322, 334, 333), (328, 329, 341, 340), (318, 319, 331, 330), (325, 326, 338, 337), (322, 323, 335, 334), (319, 320, 332, 331), (326, 327, 339, 338), (323, 324, 336, 335), (333, 342, 331, 332), (342, 344, 330, 331), (344, 340, 341, 330), (334, 343, 342, 333), (343, 345, 344, 342), (345, 339, 340, 344), (335, 336, 343, 334), (336, 337, 345, 343), (337, 338, 339, 345), (364, 362, 350, 351), (72, 443, 445, 74), (366, 364, 351, 352), (358, 354, 346, 348), (362, 360, 349, 350), (369, 366, 352, 353), (74, 445, 447, 76), (439, 68, 70, 441), (80, 451, 452, 82), (76, 447, 449, 78), (360, 358, 348, 349), (516, 513, 456, 457), (78, 449, 451, 80), (348, 351, 350, 349), (347, 353, 352, 346), (346, 352, 351, 348), (355, 357, 356, 354), (354, 358, 359, 355), (358, 360, 361, 359), (360, 362, 363, 361), (362, 364, 365, 363), (364, 366, 367, 365), (366, 369, 368, 367), (354, 356, 347, 346), (401, 370, 402, 379), (372, 400, 381, 404), (376, 374, 382, 384), (198, 387, 371, 375), (389, 201, 377, 373), (201, 200, 376, 377), (396, 398, 372, 370), (199, 198, 375, 374), (394, 395, 385, 384), (393, 392, 382, 383), (392, 394, 384, 382), (373, 377, 385, 395), (377, 376, 384, 385), (374, 375, 383, 382), (370, 372, 404, 402), (375, 371, 393, 383), (176, 397, 387, 386), (177, 176, 386, 388), (399, 177, 388, 389), (390, 399, 389, 373), (397, 391, 371, 387), (403, 378, 392, 393), (378, 380, 394, 392), (380, 405, 395, 394), (405, 390, 373, 395), (391, 403, 393, 371), (396, 175, 397, 176), (398, 396, 176, 177), (178, 398, 177, 399), (400, 178, 399, 390), (175, 401, 391, 397), (379, 402, 378, 403), (402, 404, 380, 378), (404, 381, 405, 380), (381, 400, 390, 405), (401, 379, 403, 391), (293, 296, 409, 408), (292, 293, 408, 407), (291, 292, 407, 406), (408, 409, 413, 412), (407, 408, 412, 411), (406, 407, 411, 410), (301, 300, 416, 417), (300, 299, 415, 416), (299, 298, 414, 415), (417, 416, 420, 421), (416, 415, 419, 420), (415, 414, 418, 419), (297, 290, 422, 424), (290, 291, 423, 422), (291, 406, 426, 423), (406, 410, 427, 426), (414, 298, 425, 428), (418, 414, 428, 429), (298, 297, 424, 425), (429, 428, 436, 437), (426, 427, 435, 434), (425, 424, 432, 433), (422, 423, 431, 430), (428, 425, 433, 436), (423, 426, 434, 431), (424, 422, 430, 432), (439, 441, 440, 438), (438, 442, 443, 439), (442, 444, 445, 443), (444, 446, 447, 445), (446, 448, 449, 447), (448, 450, 451, 449), (450, 453, 452, 451), (68, 439, 443, 72), (515, 460, 77, 511), (512, 514, 69, 71), (512, 71, 558, 555), (511, 77, 79, 518), (520, 519, 459, 454), (521, 520, 454, 455), (518, 79, 461, 522), (519, 522, 461, 459), (427, 410, 561, 562), (513, 521, 455, 456), (515, 517, 458, 460), (411, 412, 556, 560), (575, 467, 475, 574), (577, 576, 464, 465), (579, 578, 462, 463), (581, 580, 469, 470), (582, 574, 475, 473), (583, 577, 465, 472), (585, 474, 466, 584), (584, 466, 467, 575), (576, 579, 463, 464), (580, 586, 468, 469), (586, 582, 473, 468), (585, 583, 472, 474), (587, 581, 470, 471), (473, 475, 489, 487), (470, 469, 483, 484), (471, 470, 484, 485), (472, 465, 479, 486), (463, 462, 476, 477), (464, 463, 477, 478), (474, 488, 480, 466), (469, 468, 482, 483), (467, 481, 489, 475), (465, 464, 478, 479), (468, 473, 487, 482), (466, 480, 481, 467), (474, 472, 486, 488), (547, 540, 491, 492), (548, 502, 494, 541), (549, 542, 496, 497), (550, 495, 503, 543), (551, 547, 492, 493), (542, 544, 501, 496), (541, 494, 495, 550), (548, 545, 500, 502), (544, 543, 503, 501), (552, 549, 497, 498), (553, 552, 498, 499), (545, 551, 493, 500), (540, 546, 490, 491), (504, 507, 498, 497), (507, 509, 499, 498), (491, 490, 508, 506), (506, 508, 509, 507), (492, 491, 506, 505), (505, 506, 507, 504), (517, 427, 562, 563), (435, 427, 517, 515), (420, 419, 521, 513), (75, 458, 557, 554), (429, 437, 522, 519), (81, 518, 522, 437), (419, 418, 520, 521), (418, 429, 519, 520), (83, 511, 518, 81), (410, 411, 560, 561), (412, 413, 514, 512), (435, 515, 511, 83), (421, 420, 513, 516), (477, 476, 539, 527), (486, 479, 534, 536), (485, 484, 537, 538), (484, 483, 530, 537), (487, 489, 533, 535), (488, 486, 536, 528), (480, 529, 532, 481), (482, 487, 535, 531), (479, 478, 526, 534), (481, 532, 533, 489), (483, 482, 531, 530), (488, 528, 529, 480), (478, 477, 527, 526), (527, 539, 546, 540), (536, 534, 551, 545), (538, 537, 552, 553), (537, 530, 549, 552), (535, 533, 543, 544), (528, 536, 545, 548), (529, 541, 550, 532), (531, 535, 544, 542), (534, 526, 547, 551), (532, 550, 543, 533), (530, 531, 542, 549), (528, 548, 541, 529), (526, 527, 540, 547), (560, 556, 565, 569), (554, 557, 566, 510), (557, 563, 572, 566), (561, 560, 569, 570), (563, 562, 571, 572), (556, 555, 564, 565), (71, 73, 559, 558), (412, 512, 555, 556), (458, 517, 563, 557), (73, 75, 554, 559), (572, 523, 510, 566), (523, 573, 568, 510), (573, 564, 567, 568), (569, 565, 564, 573), (570, 569, 573, 523), (571, 570, 523, 572), (558, 559, 568, 567), (562, 561, 570, 571), (559, 554, 510, 568), (555, 558, 567, 564), (457, 456, 581, 587), (460, 458, 583, 585), (454, 459, 582, 586), (455, 454, 586, 580), (73, 71, 579, 576), (77, 584, 575, 79), (460, 585, 584, 77), (458, 75, 577, 583), (459, 461, 574, 582), (456, 455, 580, 581), (71, 69, 578, 579), (75, 73, 576, 577), (79, 575, 574, 461), (720, 719, 592, 597), (722, 721, 588, 593), (724, 723, 598, 524), (726, 725, 594, 591), (721, 724, 524, 588), (723, 720, 597, 598), (727, 722, 593, 595), (729, 589, 590, 728), (719, 726, 591, 592), (727, 595, 589, 729), (725, 730, 596, 594), (728, 590, 596, 730), (593, 588, 600, 605), (524, 598, 610, 599), (589, 601, 602, 590), (592, 591, 603, 604), (597, 592, 604, 609), (591, 594, 606, 603), (594, 596, 608, 606), (590, 602, 608, 596), (598, 597, 609, 610), (595, 593, 605, 607), (595, 607, 601, 589), (588, 524, 599, 600), (600, 599, 611, 612), (605, 600, 612, 617), (599, 610, 622, 611), (601, 613, 614, 602), (604, 603, 615, 616), (609, 604, 616, 621), (603, 606, 618, 615), (606, 608, 620, 618), (602, 614, 620, 608), (610, 609, 621, 622), (607, 605, 617, 619), (607, 619, 613, 601), (612, 611, 623, 624), (617, 612, 624, 629), (611, 622, 634, 623), (613, 625, 626, 614), (616, 615, 627, 628), (621, 616, 628, 633), (615, 618, 630, 627), (618, 620, 632, 630), (614, 626, 632, 620), (622, 621, 633, 634), (619, 617, 629, 631), (619, 631, 625, 613), (631, 643, 637, 625), (624, 623, 635, 636), (629, 624, 636, 641), (623, 634, 646, 635), (625, 637, 638, 626), (628, 627, 639, 640), (633, 628, 640, 645), (627, 630, 642, 639), (630, 632, 644, 642), (626, 638, 644, 632), (634, 633, 645, 646), (631, 629, 641, 643), (643, 641, 653, 655), (643, 655, 649, 637), (636, 635, 647, 648), (641, 636, 648, 653), (635, 646, 658, 647), (637, 649, 650, 638), (640, 639, 651, 652), (645, 640, 652, 657), (639, 642, 654, 651), (642, 644, 656, 654), (638, 650, 656, 644), (646, 645, 657, 658), (658, 657, 669, 670), (655, 653, 665, 667), (655, 667, 661, 649), (648, 647, 659, 660), (653, 648, 660, 665), (647, 658, 670, 659), (649, 661, 662, 650), (652, 651, 663, 664), (657, 652, 664, 669), (651, 654, 666, 663), (654, 656, 668, 666), (650, 662, 668, 656), (662, 674, 680, 668), (670, 669, 681, 682), (667, 665, 677, 679), (667, 679, 673, 661), (660, 659, 671, 672), (665, 660, 672, 677), (659, 670, 682, 671), (661, 673, 674, 662), (664, 663, 675, 676), (669, 664, 676, 681), (663, 666, 678, 675), (666, 668, 680, 678), (674, 686, 692, 680), (682, 681, 693, 694), (679, 677, 689, 691), (679, 691, 685, 673), (672, 671, 683, 684), (677, 672, 684, 689), (671, 682, 694, 683), (673, 685, 686, 674), (676, 675, 687, 688), (681, 676, 688, 693), (675, 678, 690, 687), (678, 680, 692, 690), (690, 692, 704, 702), (686, 698, 704, 692), (694, 693, 705, 706), (691, 689, 701, 703), (691, 703, 697, 685), (684, 683, 695, 696), (689, 684, 696, 701), (683, 694, 706, 695), (685, 697, 698, 686), (688, 687, 699, 700), (693, 688, 700, 705), (687, 690, 702, 699), (699, 702, 714, 711), (702, 704, 716, 714), (698, 710, 716, 704), (706, 705, 717, 718), (703, 701, 713, 715), (703, 715, 709, 697), (696, 695, 707, 708), (701, 696, 708, 713), (695, 706, 718, 707), (697, 709, 710, 698), (700, 699, 711, 712), (705, 700, 712, 717), (495, 728, 730, 503), (501, 503, 730, 725), (502, 727, 729, 494), (497, 496, 726, 719), (494, 729, 728, 495), (502, 500, 722, 727), (505, 504, 720, 723), (493, 492, 724, 721), (496, 501, 725, 726), (492, 505, 723, 724), (500, 493, 721, 722), (504, 497, 719, 720), (771, 770, 736, 741), (773, 772, 738, 735), (772, 774, 740, 738), (775, 734, 740, 774), (776, 771, 741, 742), (731, 732, 749, 750), (777, 739, 733, 778), (713, 708, 745, 743), (777, 715, 744, 780), (779, 776, 742, 731), (778, 733, 734, 775), (770, 773, 735, 736), (766, 762, 756, 755), (765, 764, 757, 758), (787, 763, 752, 783), (708, 707, 746, 745), (737, 739, 748, 747), (715, 713, 743, 744), (732, 737, 747, 749), (779, 731, 750, 781), (783, 782, 755, 756), (785, 784, 758, 757), (782, 785, 757, 755), (768, 767, 753, 751), (786, 765, 758, 784), (764, 766, 755, 757), (767, 769, 754, 753), (763, 768, 751, 752), (735, 759, 741, 736), (759, 731, 742, 741), (738, 760, 759, 735), (760, 732, 731, 759), (740, 761, 760, 738), (761, 737, 732, 760), (734, 733, 761, 740), (733, 739, 737, 761), (744, 743, 768, 763), (745, 746, 769, 767), (749, 747, 766, 764), (781, 750, 765, 786), (743, 745, 767, 768), (780, 744, 763, 787), (750, 749, 764, 765), (747, 748, 762, 766), (748, 780, 787, 762), (746, 781, 786, 769), (769, 786, 784, 754), (751, 753, 785, 782), (753, 754, 784, 785), (752, 751, 782, 783), (707, 779, 781, 746), (762, 787, 783, 756), (712, 711, 773, 770), (709, 778, 775, 710), (707, 718, 776, 779), (739, 777, 780, 748), (715, 777, 778, 709), (718, 717, 771, 776), (710, 775, 774, 716), (714, 716, 774, 772), (711, 714, 772, 773), (717, 712, 770, 771), (437, 436, 796, 797), (431, 434, 794, 791), (83, 789, 795, 435), (81, 788, 789, 83), (430, 431, 791, 790), (434, 435, 795, 794), (432, 430, 790, 792), (437, 797, 788, 81), (436, 433, 793, 796), (433, 432, 792, 793), (874, 868, 827, 821), (862, 865, 822, 824), (868, 866, 826, 827), (865, 871, 823, 822), (861, 818, 819, 873), (876, 874, 821, 820), (866, 862, 824, 826), (876, 820, 825, 858), (871, 873, 819, 823), (796, 793, 798, 803), (797, 802, 807, 788), (792, 790, 806, 799), (794, 795, 801, 805), (788, 807, 800, 789), (790, 791, 804, 806), (791, 794, 805, 804), (797, 796, 803, 802), (789, 800, 801, 795), (793, 792, 799, 798), (832, 809, 815, 828), (833, 829, 816, 817), (834, 830, 814, 811), (835, 834, 811, 810), (836, 808, 809, 832), (830, 828, 815, 814), (837, 835, 810, 812), (833, 817, 808, 836), (829, 831, 813, 816), (831, 837, 812, 813), (846, 839, 867, 869), (843, 846, 869, 875), (856, 859, 860, 848), (854, 852, 864, 863), (845, 841, 872, 870), (850, 877, 859, 856), (839, 854, 863, 867), (852, 845, 870, 864), (850, 843, 875, 877), (848, 860, 872, 841), (827, 826, 837, 831), (821, 827, 831, 829), (820, 833, 836, 825), (826, 824, 835, 837), (823, 819, 828, 830), (825, 836, 832, 818), (824, 822, 834, 835), (822, 823, 830, 834), (820, 821, 829, 833), (818, 832, 828, 819), (803, 798, 847, 842), (842, 847, 846, 843), (802, 851, 857, 807), (851, 850, 856, 857), (799, 806, 855, 838), (838, 855, 854, 839), (805, 801, 840, 844), (844, 840, 841, 845), (807, 857, 849, 800), (857, 856, 848, 849), (806, 804, 853, 855), (855, 853, 852, 854), (804, 805, 844, 853), (853, 844, 845, 852), (802, 803, 842, 851), (851, 842, 843, 850), (800, 849, 840, 801), (849, 848, 841, 840), (798, 799, 838, 847), (847, 838, 839, 846), (878, 860, 859, 879), (879, 859, 877, 880), (881, 872, 860, 878), (882, 883, 863, 864), (883, 884, 867, 863), (884, 885, 869, 867), (886, 882, 864, 870), (880, 887, 874, 876), (885, 887, 875, 869), (881, 886, 870, 872), (858, 825, 818, 861), (873, 871, 886, 881), (868, 874, 887, 885), (877, 875, 887, 880), (871, 865, 882, 886), (866, 868, 885, 884), (862, 866, 884, 883), (865, 862, 883, 882), (873, 881, 878, 861), (858, 879, 880, 876), (861, 878, 879, 858)])
_uv = me_plane.uv_layers.new(name='UVMap')
_uv.uv.foreach_set('vector', [0.0, 0.0, 1.0, 0.0, 1.0, 1.0, 0.0, 1.0, 1.0, 1.0, 1.0, 0.0, 1.0, 0.0, 1.0, 1.0, 1.0, 1.0, 1.0, 0.0, 1.0, 0.0, 1.0, 1.0, 1.0, 1.0, 1.0, 0.0, 1.0, 0.0, 1.0, 1.0, 1.0, 1.0, 1.0, 0.0, 1.0, -1.043, 1.0, -0.02138, 1.0, -0.02138, 1.0, -1.043, 1.0, -1.043, 1.0, -0.02138, 1.0, -0.02138, 1.0, -1.043, 1.0, -1.043, 1.0, -0.02138, 1.0, -0.02138, 1.0, -1.043, 1.0, -1.043, 1.0, -0.02138, 1.0, -0.02138, 1.0, -1.043, 1.0, -1.043, 1.0, -0.02138, 1.0, -0.02138, 1.0, -1.043, 1.0, -1.043, 1.0, -0.02138, 1.0, -0.02138, 1.0, -1.043, 1.0, -1.043, 1.0, -0.02138, 0.0, 1.0, 1.0, -0.02138, 1.0, -1.043, 0.0, 0.0, 1.0, 1.0, 1.0, 0.0, 1.0, 0.0, 1.0, 1.0, 1.0, 1.0, 1.0, 0.0, 1.0, 0.0, 1.0, 1.0, 1.0, 1.0, 1.0, 0.0, 1.0, 0.0, 1.0, 1.0, 1.0, 1.0, 1.0, 0.0, 1.0, 0.0, 1.0, 1.0, 1.0, 1.0, 1.0, 0.0, 1.0, 0.0, 1.0, 1.0, 1.0, 1.0, 1.0, 0.0, 1.0, 0.0, 1.0, 1.0, 1.0, 1.0, 1.0, 0.0, 1.0, 0.0, 1.0, 1.0, 1.0, 1.0, 1.0, 0.0, 1.0, 0.0, 1.0, 1.0, 1.0, 1.0, 1.0, 0.0, 1.0, 0.0, 1.0, 1.0, 1.0, 1.0, 1.0, 0.0, 1.0, 0.0, 1.0, 1.0, 1.0, 1.0, 1.0, 0.0, 1.0, 0.0, 1.0, 1.0, 1.0, 1.0, 1.0, 0.0, 1.0, 0.0, 1.0, 1.0, 1.0, 0.0, 1.0, 1.0, 1.0, 1.0, 1.0, 0.0, 1.0, 0.0, 1.0, 0.0, 1.0, 0.0, 1.0, 0.0, 1.0, 0.0, 1.0, 0.0, 1.0, 0.0, 1.0, 0.0, 1.0, 0.0, 1.0, 0.0, 1.0, 0.0, 1.0, 0.0, 1.0, 0.0, 1.0, 0.0, 1.0, 0.0, 1.0, 0.0, 1.0, 0.0, 1.0, 0.0, 1.0, 0.0, 1.0, 0.0, 1.0, 0.0, 1.0, 0.0, 1.0, 0.0, 1.0, 0.0, 1.0, 0.0, 1.0, 0.0, 1.0, 0.0, 1.0, 0.0, 1.0, 0.0, 1.0, 0.0, 1.0, 0.0, 1.0, 0.0, 1.0, 1.0, 1.0, 1.0, 1.0, 1.0, 1.0, 1.0, 1.0, 1.0, 1.0, 1.0, 1.0, 1.0, 1.0, 1.0, 1.0, 1.0, 1.0, 1.0, 1.0, 1.0, 1.0, 1.0, 1.0, 1.0, 1.0, 1.0, 1.0, 1.0, 1.0, 1.0, 1.0, 1.0, 1.0, 1.0, 1.0, 1.0, 1.0, 1.0, 1.0, 1.0, 1.0, 1.0, 1.0, 1.0, 1.0, 1.0, 1.0, 1.0, 1.0, 1.0, 1.0, 1.0, 1.0, 1.0, 1.0, 0.0, 1.0, 0.0, 1.0, 0.0, 1.0, 0.0, 1.0, 0.0, 1.0, 0.0, 1.0, 0.0, 1.0, 0.0, 1.0, 0.0, 1.0, 0.0, 1.0, 0.0, 1.0, 0.0, 1.0, 0.0, 1.0, 0.0, 1.0, 0.0, 1.0, 0.0, 1.0, 0.0, 1.0, 0.0, 1.0, 0.0, 1.0, 0.0, 1.0, 0.0, 1.0, 0.0, 1.0, 0.0, 1.0, 0.0, 0.0, 0.0, 0.0, 0.0, 0.0, 0.0, 0.0, 0.0, 1.0, 0.0, 1.0, 0.0, 1.0, 0.0, 1.0, 0.0, 1.0, 0.0, 1.0, 0.0, 1.0, 0.0, 1.0, 0.0, 1.0, 0.0, 1.0, 0.0, 1.0, 0.0, 1.0, 0.0, 1.0, 0.0, 1.0, 0.0, 1.0, 0.0, 1.0, 0.0, 1.0, 0.0, 1.0, 0.0, 1.0, 0.0, 1.0, 0.0, 1.0, 0.0, 1.0, 0.0, 1.0, 0.0, 1.0, 0.0, 1.0, 0.0, 1.0, 0.0, 1.0, 0.0, 1.0, 0.0, 1.0, 0.0, 1.0, 0.0, 1.0, 0.0, 1.0, 0.0, 1.0, 0.0, 1.0, 0.0, 1.0, 0.0, 1.0, 0.0, 1.0, 0.0, 1.0, 0.0, 1.0, 0.0, 1.0, 0.0, 1.0, 0.0, 1.0, 0.0, 1.0, 0.0, 1.0, 0.0, 1.0, 0.0, 1.0, 0.0, 1.0, 0.0, 1.0, 0.0, 1.0, 0.0, 1.0, 0.0, 1.0, 0.0, 1.0, 0.0, 1.0, 0.0, 1.0, 0.0, 1.0, 0.0, 1.0, 0.0, 1.0, 0.0, 1.0, 0.0, 1.0, 0.0, 1.0, 0.0, 1.0, 0.0, 1.0, 0.0, 1.0, 0.0, 1.0, 0.0, 1.0, 0.0, 1.0, 0.0, 1.0, 0.0, 1.0, 0.0, 1.0, 0.0, 1.0, 0.0, 1.0, 0.0, 1.0, 0.0, 1.0, 0.0, 1.0, 0.0, 1.0, 0.0, 1.0, 0.0, 1.0, 0.0, 1.0, 0.0, 1.0, 0.0, 1.0, 0.0, 1.0, 0.0, 1.0, 0.0, 1.0, 0.0, 1.0, 0.0, 1.0, 0.0, 1.0, 0.0, 1.0, 0.0, 1.0, 0.0, 1.0, 0.0, 1.0, 0.0, 1.0, 0.0, 1.0, 0.0, 1.0, 0.0, 1.0, 0.0, 1.0, 0.0, 1.0, 0.0, 1.0, 0.0, 1.0, 0.0, 1.0, 0.0, 1.0, 0.0, 1.0, 0.0, 1.0, 0.0, 1.0, 0.0, 1.0, 0.0, 1.0, 0.0, 1.0, 0.0, 1.0, 0.0, 1.0, 0.0, 1.0, 0.0, 1.0, 0.0, 1.0, 0.0, 1.0, 0.0, 1.0, 0.0, 1.0, 0.0, 1.0, 0.0, 1.0, 0.0, 1.0, 0.0, 1.0, 0.0, 1.0, 0.0, 1.0, 0.0, 1.0, 0.0, 1.0, 0.0, 1.0, 0.0, 1.0, 0.0, 1.0, 0.0, 1.0, 0.0, 1.0, 0.0, 1.0, 0.0, 1.0, 0.0, 1.0, 0.0, 1.0, 0.0, 1.0, 0.0, 1.0, 0.0, 1.0, 0.0, 1.0, 0.0, 1.0, 0.0, 1.0, 0.0, 1.0, 0.0, 1.0, 0.0, 1.0, 0.0, 0.0, 1.0, 1.0, 1.0, 1.0, 1.0, 0.0, 1.0, 1.0, -0.02138, 1.0, -0.02138, 1.0, -0.02138, 1.0, -0.02138, 1.0, -0.02138, 0.0, 1.0, 0.0, 1.0, 1.0, -0.02138, 1.0, -0.02138, 1.0, -0.02138, 1.0, -0.02138, 1.0, -0.02138, 1.0, -0.02138, 1.0, -0.02138, 1.0, -0.02138, 1.0, -0.02138, 1.0, -0.02138, 1.0, -0.02138, 1.0, -0.02138, 1.0, -0.02138, 1.0, 1.0, 1.0, -0.02138, 1.0, -0.02138, 1.0, 1.0, 1.0, 1.0, 1.0, 1.0, 1.0, 1.0, 1.0, 1.0, 1.0, 1.0, 1.0, 1.0, 1.0, 1.0, 1.0, 1.0, 1.0, -0.02138, 1.0, -0.02138, 1.0, -0.02138, 1.0, -0.02138, 1.0, 1.0, 1.0, 1.0, 1.0, 1.0, 1.0, 1.0, 1.0, -0.02138, 1.0, -0.02138, 1.0, -0.02138, 1.0, -0.02138, 1.0, -0.02138, 0.0, 1.0, 1.0, 0.0, 1.0, 0.0, 1.0, 0.0, 0.0, 1.0, 1.0, 1.0, 1.0, 0.0, 1.0, 0.0, 1.0, 1.0, 1.0, 1.0, 1.0, 0.0, 1.0, 0.0, 1.0, 1.0, 1.0, 1.0, 1.0, 0.0, 1.0, 0.0, 1.0, 0.0, 1.0, 1.0, 0.0, 0.0, 1.0, 1.0, 0.0, 0.0, 0.0, 0.0, 1.0, 1.0, 0.0, 0.0, 0.0, 0.0, 1.0, 1.0, 1.0, -0.02138, 1.0, 0.0, 1.0, 0.0, 1.0, 0.0, 0.0, 0.0, 1.0, 0.0, 1.0, 0.0, 0.0, 0.0, 0.0, 0.0, 1.0, 0.0, 1.0, 0.0, 0.0, 0.0, 0.0, 0.0, 0.0, 0.0, 0.0, 0.0, 1.0, -0.02138, 1.0, -0.02138, 1.0, -0.02138, 1.0, -0.02138, 0.0, 0.0, 0.0, 0.0, 1.0, -0.02138, 1.0, -0.02138, 0.0, 0.0, 0.0, 0.0, 1.0, -0.02138, 1.0, -0.02138, 0.0, 0.0, 0.0, 0.0, 1.0, 0.0, 1.0, 0.0, 1.0, 0.0, 1.0, 0.0, 1.0, 0.0, 1.0, 0.0, 1.0, 0.0, 1.0, 0.0, 0.0, 0.0, 1.0, 0.0, 1.0, 0.0, 0.0, 0.0, 0.0, 0.0, 0.0, 0.0, 1.0, 0.0, 1.0, 0.0, 0.0, 0.0, 1.0, 0.0, 1.0, 0.0, 0.0, 0.0, 1.0, 0.0, 1.0, 0.0, 1.0, 0.0, 1.0, 0.0, 1.0, 0.0, 1.0, 0.0, 1.0, 0.0, 1.0, 0.0, 1.0, 0.0, 1.0, 0.0, 1.0, 0.0, 1.0, 0.0, 1.0, 0.0, 1.0, 0.0, 1.0, 0.0, 1.0, 0.0, 1.0, 0.0, 1.0, 0.0, 1.0, 0.0, 1.0, 0.0, 1.0, 0.0, 1.0, 0.0, 1.0, 0.0, 1.0, 0.0, 1.0, 0.0, 1.0, 0.0, 1.0, 0.0, 1.0, 0.0, 1.0, 0.0, 1.0, 0.0, 1.0, 0.0, 1.0, 0.0, 1.0, 0.0, 1.0, 0.0, 1.0, 0.0, 1.0, 0.0, 0.0, 0.0, 1.0, -0.02138, 0.0, 0.0, 0.0, 0.0, 1.0, 0.0, 1.0, 0.0, 0.0, 0.0, 0.0, 0.0, 0.0, 0.0, 1.0, 0.0, 1.0, 0.0, 1.0, 0.0, 0.0, 0.0, 1.0, 0.0, 1.0, 0.0, 0.0, 0.0, 0.0, 0.0, 1.0, 0.0, 1.0, 0.0, 0.0, 0.0, 1.0, 0.0, 1.0, 0.0, 1.0, 0.0, 1.0, 0.0, 1.0, 0.0, 1.0, 0.0, 1.0, 0.0, 1.0, 0.0, 1.0, 0.0, 1.0, 0.0, 1.0, 0.0, 1.0, 0.0, 1.0, 0.0, 1.0, 0.0, 1.0, 0.0, 1.0, 0.0, 1.0, 0.0, 1.0, 0.0, 1.0, 0.0, 1.0, 0.0, 1.0, 0.0, 1.0, 0.0, 1.0, 0.0, 1.0, 0.0, 1.0, 0.0, 1.0, 0.0, 1.0, 0.0, 1.0, 0.0, 1.0, 0.0, 1.0, 0.0, 1.0, 0.0, 1.0, 0.0, 1.0, 0.0, 1.0, 0.0, 1.0, 0.0, 1.0, 0.0, 1.0, 0.0, 1.0, 0.0, 1.0, 0.0, 1.0, 0.0, 1.0, 0.0, 1.0, 0.0, 1.0, 0.0, 1.0, 0.0, 1.0, 0.0, 1.0, 0.0, 1.0, 0.0, 1.0, 0.0, 1.0, 0.0, 1.0, 0.0, 1.0, 0.0, 1.0, 0.0, 1.0, 0.0, 1.0, 0.0, 1.0, 0.0, 1.0, 0.0, 1.0, 0.0, 1.0, 0.0, 1.0, 0.0, 1.0, 0.0, 1.0, 1.0, 1.0, 0.0, 1.0, 0.0, 1.0, 0.0, 1.0, 0.0, 1.0, 0.0, 1.0, 0.0, 1.0, 0.0, 1.0, 1.0, 1.0, 1.0, 1.0, 1.0, 1.0, 1.0, 1.0, 1.0, 1.0, 1.0, 1.0, 1.0, 1.0, 1.0, 1.0, 0.0, 1.0, 1.0, 1.0, 1.0, 1.0, 0.0, 1.0, 1.0, 1.0, 1.0, 1.0, 1.0, 1.0, 1.0, 1.0, 1.0, 1.0, 1.0, 1.0, 1.0, 1.0, 1.0, 1.0, 1.0, 1.0, 1.0, 1.0, 1.0, 1.0, 1.0, 1.0, 1.0, 1.0, 1.0, 1.0, 1.0, 1.0, 1.0, 1.0, 1.0, 1.0, 1.0, 1.0, 1.0, 1.0, 1.0, 1.0, 1.0, 1.0, 1.0, 1.0, 1.0, 1.0, 1.0, 1.0, 1.0, 1.0, 1.0, 1.0, 1.0, 1.0, 1.0, 1.0, 1.0, 1.0, 1.0, 1.0, 1.0, 1.0, 1.0, 1.0, 0.0, 1.0, 0.0, 1.0, 0.0, 1.0, 0.0, 1.0, 1.0, 1.0, 1.0, 1.0, 1.0, 1.0, 1.0, 1.0, 1.0, 1.0, 1.0, 1.0, 1.0, 1.0, 1.0, 1.0, 1.0, 1.0, 1.0, 1.0, 1.0, 1.0, 1.0, 1.0, 0.0, 1.0, 0.0, 1.0, 0.0, 1.0, 0.0, 1.0, 0.0, 1.0, 0.0, 1.0, 0.0, 1.0, 0.0, 1.0, 0.0, 1.0, 0.0, 1.0, 0.0, 1.0, 0.0, 1.0, 0.0, 1.0, 0.0, 1.0, 0.0, 1.0, 0.0, 1.0, 0.0, 1.0, 0.0, 1.0, 0.0, 1.0, 0.0, 1.0, 0.0, 1.0, 0.0, 1.0, 0.0, 1.0, 0.0, 1.0, 1.0, 1.0, 1.0, 1.0, 1.0, 1.0, 1.0, 1.0, 1.0, 1.0, 1.0, 1.0, 1.0, 1.0, 1.0, 1.0, 1.0, 1.0, 1.0, 1.0, 1.0, 1.0, 1.0, 1.0, 1.0, 1.0, 1.0, 1.0, 1.0, 1.0, 1.0, 1.0, 1.0, 1.0, 1.0, 1.0, 1.0, 1.0, 1.0, 1.0, 1.0, 1.0, 1.0, 1.0, 1.0, 1.0, 1.0, 1.0, 1.0, 1.0, 1.0, 1.0, 1.0, 1.0, 1.0, 1.0, 0.0, 1.0, 0.007239, 1.0, 0.007239, 1.0, 0.0, 1.0, 0.007239, 1.0, 0.07187, 1.0, 0.0255, 1.0, 0.007239, 1.0, 0.07187, 1.0, 0.1353, 1.0, 0.1353, 1.0, 0.0255, 1.0, 0.0, 1.0, 0.007239, 1.0, 0.007239, 1.0, 0.0, 1.0, 0.007239, 1.0, 0.0255, 1.0, 0.0255, 1.0, 0.007239, 1.0, 0.0255, 1.0, 0.1353, 1.0, 0.1353, 1.0, 0.0255, 1.0, 0.0, 1.0, 0.007239, 1.0, 0.007239, 1.0, 0.0, 1.0, 0.007239, 1.0, 0.0255, 1.0, 0.0255, 1.0, 0.007239, 1.0, 0.0255, 1.0, 0.1353, 1.0, 0.1353, 1.0, 0.0255, 1.0, 0.0, 1.0, 0.007239, 1.0, 0.007239, 1.0, 0.0, 1.0, 0.007239, 1.0, 0.0255, 1.0, 0.0255, 1.0, 0.007239, 1.0, 0.0255, 1.0, 0.1353, 1.0, 0.1353, 1.0, 0.0255, 1.0, 0.0, 1.0, 0.007239, 1.0, 0.007239, 1.0, 0.0, 1.0, 0.007239, 1.0, 0.0255, 1.0, 0.0255, 1.0, 0.007239, 1.0, 0.0255, 1.0, 0.1353, 1.0, 0.1353, 1.0, 0.0255, 1.0, 0.0, 1.0, 0.007239, 1.0, 0.007239, 1.0, 0.0, 1.0, 0.007239, 1.0, 0.0255, 1.0, 0.0255, 1.0, 0.007239, 1.0, 0.0255, 1.0, 0.1353, 1.0, 0.1353, 1.0, 0.0255, 1.0, 0.0, 1.0, 0.007239, 1.0, 0.007239, 1.0, 0.0, 1.0, 0.007239, 1.0, 0.0255, 1.0, 0.0255, 1.0, 0.007239, 1.0, 0.0255, 1.0, 0.1353, 1.0, 0.1353, 1.0, 0.0255, 1.0, 1.0, 1.0, 0.1353, 1.0, 0.1353, 1.0, 1.0, 1.0, 1.0, 1.0, 0.1353, 1.0, 0.1353, 1.0, 1.0, 1.0, 1.0, 1.0, 0.1353, 1.0, 0.1353, 1.0, 1.0, 1.0, 1.0, 1.0, 0.1353, 1.0, 0.1353, 1.0, 1.0, 1.0, 1.0, 1.0, 0.1353, 1.0, 0.1353, 1.0, 1.0, 1.0, 1.0, 1.0, 0.1353, 1.0, 0.1353, 1.0, 1.0, 1.0, 1.0, 1.0, 0.1353, 1.0, 0.1353, 1.0, 1.0, 1.0, 0.007239, 1.0, 0.0255, 1.0, 0.0255, 1.0, 0.007239, 1.0, 1.0, 1.0, 1.0, 1.0, 1.0, 1.0, 1.0, 1.0, 1.0, 1.0, 1.0, 1.0, 1.0, 1.0, 1.0, 1.0, 1.0, 1.0, 1.0, 1.0, 1.0, 1.0, 1.0, 1.0, 0.0, 1.0, 0.007239, 1.0, 0.007239, 1.0, 0.0, 1.0, 1.0, 1.0, 1.0, 1.0, 1.0, 1.0, 1.0, 1.0, 1.0, 1.0, 1.0, 1.0, 1.0, 1.0, 1.0, 1.0, 0.1353, 1.0, 1.0, 1.0, 1.0, 1.0, 0.1353, 1.0, 1.0, 1.0, 1.0, 1.0, 1.0, 1.0, 1.0, 1.0, 0.0255, 1.0, 0.1353, 1.0, 0.1353, 1.0, 0.0255, 1.0, 1.0, 1.0, 1.0, 1.0, 1.0, 1.0, 1.0, 1.0, 1.0, 1.0, 1.0, 1.0, 1.0, 1.0, 1.0, 1.0, 1.0, 1.0, 1.0, 1.0, 1.0, 1.0, 1.0, 1.0, 0.007239, 1.0, 0.0255, 1.0, 0.0255, 1.0, 0.007239, 1.0, 1.0, 1.0, 1.0, 1.0, 1.0, 1.0, 1.0, 1.0, 1.0, 1.0, 1.0, 1.0, 1.0, 1.0, 1.0, 1.0, 0.0, 1.0, 0.007239, 1.0, 0.007239, 1.0, 0.0, 1.0, 1.0, 1.0, 1.0, 1.0, 1.0, 1.0, 1.0, 1.0, 1.0, 1.0, 1.0, 1.0, 1.0, 1.0, 1.0, 1.0, 0.1353, 1.0, 1.0, 1.0, 1.0, 1.0, 0.1353, 1.0, 1.0, 1.0, 1.0, 1.0, 1.0, 1.0, 1.0, 1.0, 0.0255, 1.0, 0.1353, 1.0, 0.1353, 1.0, 0.0255, 1.0, 0.007239, 1.0, 0.0255, 1.0, 0.0255, 1.0, 0.007239, 1.0, 1.0, 1.0, 1.0, 1.0, 1.0, 1.0, 1.0, 1.0, 1.0, 1.0, 1.0, 1.0, 1.0, 1.0, 1.0, 1.0, 0.0, 1.0, 0.007239, 1.0, 0.007239, 1.0, 0.0, 1.0, 1.0, 1.0, 1.0, 1.0, 1.0, 1.0, 1.0, 1.0, 1.0, 1.0, 1.0, 1.0, 1.0, 1.0, 1.0, 1.0, 0.1353, 1.0, 1.0, 1.0, 1.0, 1.0, 0.1353, 1.0, 1.0, 1.0, 1.0, 1.0, 1.0, 1.0, 1.0, 1.0, 0.0255, 1.0, 0.1353, 1.0, 0.1353, 1.0, 0.0255, 1.0, 1.0, 1.0, 1.0, 1.0, 1.0, 1.0, 1.0, 1.0, 1.0, 1.0, 1.0, 1.0, 1.0, 1.0, 1.0, 1.0, 1.0, 1.0, 1.0, 1.0, 1.0, 1.0, 1.0, 1.0, 0.0, 1.0, 0.007239, 1.0, 0.007239, 1.0, 0.0, 1.0, 1.0, 1.0, 1.0, 1.0, 1.0, 1.0, 1.0, 1.0, 1.0, 1.0, 1.0, 1.0, 1.0, 1.0, 1.0, 1.0, 0.1353, 1.0, 1.0, 1.0, 1.0, 1.0, 0.1353, 1.0, 1.0, 1.0, 1.0, 1.0, 1.0, 1.0, 1.0, 1.0, 0.0255, 1.0, 0.1353, 1.0, 0.1353, 1.0, 0.0255, 1.0, 1.0, 1.0, 1.0, 1.0, 1.0, 1.0, 1.0, 1.0, 1.0, 1.0, 1.0, 1.0, 1.0, 1.0, 1.0, 1.0, 0.007239, 1.0, 0.0255, 1.0, 0.0255, 1.0, 0.007239, 1.0, 0.00779, 1.0, 0.03278, 1.0, 0.02819, 1.0, 0.007404, 1.0, 1.0, 1.0, 1.0, 1.0, 1.0, 1.0, 1.0, 1.0, 0.1353, 1.0, 1.0, 1.0, 1.0, 1.0, 0.1822, 1.0, 1.0, 1.0, 1.0, 1.0, 1.0, 1.0, 1.0, 1.0, 0.0255, 1.0, 0.1353, 1.0, 0.1822, 1.0, 0.03278, 1.0, 0.1822, 1.0, 1.0, 1.0, 1.001, 1.0, 0.1536, 1.0, 1.0, 1.0, 1.0, 1.0, 1.0, 1.0, 1.0, 1.0, 0.007239, 1.0, 0.0255, 1.0, 0.03278, 1.0, 0.00779, 1.0, 0.0001302, 1.0, 0.00779, 1.0, 0.007404, 1.0, 6.499e-05, 1.0, 1.0, 1.0, 1.0, 1.0, 1.0, 1.0, 1.0, 1.0, 0.0, 1.0, 0.007239, 1.0, 0.00779, 1.0, 0.0001302, 1.0, 1.0, 1.0, 1.0, 1.0, 1.0, 1.0, 1.0, 1.0, 0.02819, 1.0, 0.1536, 1.0, 0.1353, 1.0, 0.0255, 1.0, 1.0, 1.0, 1.0, 1.0, 1.0, 1.0, 1.0, 1.0, 1.0, 1.0, 1.0, 1.0, 1.0, 1.0, 1.0, 1.0, 0.007404, 1.0, 0.02819, 1.0, 0.0255, 1.0, 0.007239, 1.0, 1.0, 1.0, 1.0, 1.0, 1.0, 1.0, 1.0, 1.0, 1.0, 1.0, 1.0, 1.0, 1.0, 1.0, 1.0, 1.0, 6.499e-05, 1.0, 0.007404, 1.0, 0.007239, 1.0, 0.0, 1.0, 1.001, 1.0, 1.0, 1.0, 1.0, 1.0, 1.0, 1.0, 1.0, 1.0, 1.0, 1.0, 1.0, 1.0, 1.0, 1.0, 0.1536, 1.0, 1.001, 1.0, 1.0, 1.0, 0.1353, 1.0, 1.0, 1.0, 1.0, 1.0, 1.0, 1.0, 1.0, 1.0, 1.0, 1.0, 1.0, 1.0, 1.0, 1.0, 1.001, 1.0, 1.0, 1.0, 1.0, 1.0, 1.0, 1.0, 1.0, 1.0, 1.0, 1.0, 1.0, 1.0, 1.0, 1.0, 1.0, 1.0, 0.03278, 1.0, 0.1822, 1.0, 0.1536, 1.0, 0.02819, 1.0, -1.043, 1.0, -1.043, 1.0, -1.043, 1.0, -1.043, 1.0, -1.043, 1.0, -1.043, 1.0, -1.043, 1.0, -1.043, 1.0, 0.0, 1.0, 0.0, 1.0, 0.0, 1.0, 0.0, 1.0, -1.043, 1.0, -1.043, 1.0, -1.043, 1.0, -1.043, 1.0, 0.0, 1.0, 0.0, 1.0, 0.0, 1.0, 0.0, 1.0, 0.0, 0.0, 0.0, 0.0, 0.0, 1.0, 0.0, 0.0, 0.0, 1.0, -1.043, 1.0, -1.043, 0.0, 0.0, 1.0, 0.0, 1.0, 0.0, 1.0, 0.0, 1.0, 0.0, 1.0, -1.043, 1.0, 0.0, 1.0, 0.0, 1.0, -1.043, 1.0, -1.043, 1.0, -1.043, 1.0, -1.043, 1.0, -1.043, 1.0, -1.043, 1.0, -1.043, 1.0, -1.043, 1.0, -1.043, 1.0, -1.043, 1.0, -1.043, 1.0, -1.043, 1.0, -1.043, 1.0, 0.0, 1.0, 0.0, 1.0, 0.0, 1.0, 0.0, 1.0, -1.043, 1.0, -1.043, 1.0, -1.043, 1.0, -1.043, 1.0, -1.043, 1.0, -1.043, 1.0, -1.043, 1.0, -1.043, 1.0, 0.0, 1.0, 0.0, 1.0, 0.0, 1.0, 0.0, 1.0, -1.043, 1.0, -1.043, 1.0, -1.043, 1.0, -1.043, 1.0, -1.043, 1.0, -1.043, 1.0, -1.043, 1.0, -1.043, 1.0, 0.0, 1.0, 0.0, 1.0, 0.0, 1.0, 0.0, 0.0, 0.0, 1.0, -1.043, 1.0, -1.043, 0.0, 0.0, 1.0, -1.043, 1.0, 0.0, 1.0, 0.0, 1.0, -1.043, 1.0, -1.043, 1.0, -1.043, 1.0, -1.043, 1.0, -1.043, 1.0, 0.0, 0.0, 0.0, 0.0, 0.0, 1.0, 0.0, 1.0, -1.043, 1.0, -1.043, 1.0, -1.043, 1.0, -1.043, 1.0, -1.043, 1.0, -1.043, 1.0, -1.043, 1.0, -1.043, 1.0, 0.0, 1.0, 0.0, 1.0, 0.0, 1.0, 0.0, 0.0, 0.0, 1.0, -1.043, 1.0, -1.043, 0.0, 0.0, 1.0, -1.043, 1.0, 0.0, 1.0, 0.0, 1.0, -1.043, 1.0, -1.043, 1.0, -1.043, 1.0, -1.043, 1.0, -1.043, 1.0, 0.0, 0.0, 0.0, 0.0, 0.0, 1.0, 0.0, 1.0, -1.043, 1.0, -1.043, 1.0, -1.043, 1.0, -1.043, 1.0, 0.0, 1.0, 0.0, 1.0, 0.0, 1.0, 0.0, 1.0, -1.043, 1.0, -1.043, 1.0, -1.043, 1.0, -1.043, 1.0, -1.043, 1.0, -1.043, 1.0, -1.043, 1.0, -1.043, 1.0, 0.0, 1.0, 0.0, 1.0, 0.0, 1.0, 0.0, 1.0, -1.043, 1.0, -1.043, 1.0, -1.043, 1.0, -1.043, 1.0, -1.043, 1.0, -0.8691, 1.0, -1.043, 1.0, -1.043, 1.0, -0.8691, 1.0, -0.5215, 1.0, -1.043, 1.0, -1.043, 1.0, -0.5215, 1.0, 0.0, 0.0, 0.0, 1.0, -1.043, 1.0, -1.043, 1.0, -0.8691, 1.0, -0.8691, 1.0, -1.043, 1.0, -0.8691, 1.0, -0.3476, 1.0, -0.5215, 1.0, -0.8691, 1.0, -0.3476, 1.0, 0.0, 1.0, 0.0, 1.0, -0.5215, 1.0, -1.043, 1.0, -1.043, 1.0, -0.8691, 1.0, -1.043, 1.0, -1.043, 1.0, 0.0, 1.0, -0.3476, 1.0, -0.8691, 1.0, 0.0, 1.0, 0.0, 1.0, 0.0, 1.0, -0.3476, 1.0, 1.0, 1.0, 1.0, 1.0, 1.0, 1.0, 1.0, 1.0, 0.0, 1.0, 0.5857, 1.0, 0.4887, 1.0, 0.0, 1.0, 1.0, 1.0, 1.0, 1.0, 1.0, 1.0, 1.0, 1.0, 1.0, 1.0, 1.0, 1.0, 1.0, 1.0, 1.0, 1.0, 1.0, 1.0, 1.0, 1.0, 1.0, 1.0, 1.0, 1.0, 1.0, 1.0, 1.0, 1.0, 1.0, 1.0, 1.0, 1.0, 0.0, 1.0, 0.4887, 1.0, 0.6469, 1.0, 0.0, 1.0, 0.5597, 1.0, 0.0, 1.0, 0.0, 1.0, 0.6077, 1.0, 0.0, 1.0, 0.6438, 1.0, 0.7603, 1.0, 0.0, 1.0, 0.0, 1.0, 0.6971, 1.0, 0.5907, 1.0, 0.0, 1.0, 1.0, 1.0, 1.0, 1.0, 1.0, 1.0, 1.0, 1.0, 0.0, 1.0, 0.007239, 1.0, 0.007239, 1.0, 0.0, 1.0, 0.0, 1.0, 0.5907, 1.0, 0.6438, 1.0, 0.0, 1.0, 1.0, 1.0, 1.0, 1.0, 1.0, 1.0, 1.0, 1.0, 1.0, 1.0, 1.0, 1.0, 1.0, 1.0, 1.0, 1.0, 1.0, 1.0, 1.0, 1.0, 1.0, 1.0, 1.0, 1.0, 1.0, 1.0, 1.0, 1.0, 1.0, 1.0, 1.0, 1.0, 1.0, 1.0, 1.0, 1.0, 1.0, 1.0, 1.0, 1.0, 1.0, 1.0, 1.0, 1.0, 1.0, 1.0, 1.0, 1.0, 1.0, 1.0, 1.0, 1.0, 1.0, 1.0, 1.0, 1.0, 1.0, 1.0, 1.0, 1.0, 1.0, 1.0, 1.0, 1.0, 1.0, 1.0, 1.0, 1.0, 1.0, 1.0, 1.0, 1.0, 1.0, 1.0, 1.0, 1.0, 1.0, 1.0, 1.0, 1.0, 1.0, 1.0, 1.0, 1.0, 1.0, 1.0, 1.0, 1.0, 1.0, 1.0, 1.0, 1.0, 1.0, 1.0, 1.0, 1.0, 1.0, 1.0, 1.0, 1.0, 1.0, 1.0, 1.0, 1.0, 1.0, 1.0, 1.0, 1.0, 1.0, 1.0, 1.0, 1.0, 1.0, 1.0, 1.0, 1.0, 1.0, 1.0, 1.0, 1.0, 1.0, 1.0, 1.0, 1.0, 1.0, 1.0, 1.0, 1.0, 1.0, 1.0, 1.0, 1.0, 1.0, 1.0, 1.0, 1.0, 1.0, 1.0, 1.0, 1.0, 1.0, 1.0, 1.0, 1.0, 1.0, 1.0, 1.0, 1.0, 1.0, 1.0, 1.0, 1.0, 1.0, 1.0, 1.0, 1.0, 1.0, 1.0, 1.0, 1.0, 1.0, 1.0, 1.0, 1.0, 1.0, 1.0, 1.0, 1.0, 1.0, 1.0, 1.0, 1.0, 1.0, 1.0, 1.0, 1.0, 1.0, 1.0, 1.0, 1.0, 1.0, 1.0, 1.0, 1.0, 1.0, 1.0, 1.0, 1.0, 1.0, 1.0, 1.0, 1.0, 1.0, 1.0, 1.0, 1.0, 1.0, 1.0, 1.0, 1.0, 1.0, 1.0, 1.0, 1.0, 1.0, 1.0, 1.0, 1.0, 1.0, 1.0, 1.0, 1.0, 1.0, 1.0, 1.0, 1.0, 1.0, 1.0, 1.0, 1.0, 1.0, 1.0, 1.0, 1.0, 1.0, 1.0, 1.0, 1.0, 1.0, 1.0, 1.0, 1.0, 1.0, 1.0, 1.0, 1.0, 1.0, 1.0, 1.0, 1.0, 1.0, 1.0, 1.0, 1.0, 1.0, 1.0, 1.0, 1.0, 1.0, 1.0, 1.0, 1.0, 1.0, 1.0, 1.0, 1.0, 1.0, 1.0, 1.0, 1.0, 1.0, 1.0, 1.0, 1.0, 1.0, 1.0, 1.0, 1.0, 1.0, 1.0, 1.0, 1.0, 1.0, 1.0, 1.0, 1.0, 1.0, 1.0, 1.0, 1.0, 1.0, 1.0, 1.0, 1.0, 1.0, 1.0, 1.0, 1.0, 1.0, 1.0, 1.0, 1.0, 1.0, 1.0, 1.0, 1.0, 1.0, 1.0, 1.0, 1.0, 1.0, 1.0, 1.0, 1.0, 1.0, 1.0, 1.0, 1.0, 1.0, 1.0, 1.0, 1.0, 1.0, 1.0, 1.0, 1.0, 1.0, 1.0, 1.0, 1.0, 1.0, 1.0, 1.0, 1.0, 1.0, 1.0, 1.0, 1.0, 1.0, 1.0, 1.0, 1.0, 1.0, 1.0, 1.0, 1.0, 1.0, 1.0, 1.0, 1.0, 1.0, 1.0, 1.0, 1.0, 1.0, 1.0, 1.0, 1.0, 1.0, 1.0, 1.0, 1.0, 1.0, 1.0, 1.0, 1.0, 1.0, 1.0, 1.0, 1.0, 1.0, 1.0, 1.0, 1.0, 1.0, 1.0, 1.0, 1.0, 1.0, 1.0, 1.0, 1.0, 1.0, 1.0, 1.0, 1.0, 1.0, 1.0, 1.0, 1.0, 1.0, 1.0, 1.0, 1.0, 1.0, 1.0, 1.0, 1.0, 1.0, 1.0, 1.0, 1.0, 1.0, 1.0, 1.0, 1.0, 1.0, 1.0, 1.0, 1.0, 1.0, 1.0, 1.0, 1.0, 1.0, 1.0, 1.0, 1.0, 1.0, 1.0, 1.0, 1.0, 1.0, 1.0, 1.0, 1.0, 1.0, 1.0, 1.0, 1.0, 1.0, 1.0, 1.0, 1.0, 0.0, 1.0, 0.007239, 1.0, 0.007239, 1.0, 0.0, 1.0, 0.007239, 1.0, 0.0255, 1.0, 0.0255, 1.0, 0.007239, 1.0, 0.0255, 1.0, 0.1353, 1.0, 0.1353, 1.0, 0.0255, 1.0, 0.0, 1.0, 0.007239, 1.0, 0.007239, 1.0, 0.0, 1.0, 0.007239, 1.0, 0.0255, 1.0, 0.0255, 1.0, 0.007239, 1.0, 0.0255, 1.0, 0.1353, 1.0, 0.1353, 1.0, 0.0255, 1.0, 1.0, 1.0, 1.0, 1.0, 1.0, 1.0, 1.0, 1.0, 1.0, 1.0, 1.0, 1.0, 1.0, 1.0, 1.0, 1.0, 1.0, 1.0, 1.0, 1.0, 1.0, 1.0, 1.0, 1.0, 1.0, 1.0, 1.0, 1.0, 1.0, 1.0, 1.0, 1.0, 0.1353, 1.0, 0.1353, 1.0, 0.1353, 1.0, 0.1353, 1.0, 0.1353, 1.0, 0.1353, 1.0, 0.1353, 1.0, 0.1353, 1.0, 0.1353, 1.0, 1.0, 1.0, 1.0, 1.0, 0.1353, 1.0, 0.1353, 1.0, 0.1353, 1.0, 0.1353, 1.0, 0.1353, 1.0, 1.0, 1.0, 1.0, 1.0, 1.0, 1.0, 1.0, 1.0, 0.1353, 1.0, 1.0, 1.0, 1.0, 1.0, 0.1353, 1.0, 1.0, 1.0, 1.0, 1.0, 1.0, 1.0, 1.0, 1.0, 0.1353, 1.0, 0.1353, 1.0, 0.1353, 1.0, 0.1353, 1.0, 1.0, 1.0, 1.0, 1.0, 1.0, 1.0, 1.0, 1.0, 1.0, 1.0, 1.0, 1.0, 1.0, 1.0, 1.0, 1.0, 0.5597, 1.0, 0.6077, 1.0, 1.0, 1.0, 1.0, 1.0, 1.0, 1.0, 1.0, 1.0, 0.5857, 1.0, 0.5597, 1.0, 1.0, 1.0, 1.0, 1.0, 0.4887, 1.0, 0.5857, 1.0, 1.0, 1.0, 1.0, 1.0, 0.6469, 1.0, 0.4887, 1.0, 1.0, 1.0, 1.0, 1.0, 0.5907, 1.0, 0.6971, 1.0, 1.0, 1.0, 1.0, 1.0, 0.6438, 1.0, 0.5907, 1.0, 1.0, 1.0, 1.0, 1.0, 0.7603, 1.0, 0.6438, 1.0, 0.0, 1.0, 0.5597, 1.0, 0.5857, 1.0, 0.0, 0.0, 0.0, 0.0, 0.0, 0.0, 0.0, 0.0, 0.0, 1.0, 1.0, 1.0, 1.0, 1.0, 1.0, 1.0, 1.0, 1.0, 1.0, 1.0, 1.0, 1.0, 1.0, 1.0, 1.0, 0.0, 0.0, 0.0, 0.0, 0.0, 0.0, 0.0, 0.0, 1.0, 0.1353, 1.0, 0.1353, 1.0, 0.1353, 1.0, 0.1353, 1.0, 0.0255, 1.0, 0.1353, 1.0, 0.1353, 1.0, 0.0255, 0.0, 0.0, 0.0, 0.0, 0.0, 0.0, 0.0, 0.0, 1.0, 0.1353, 1.0, 0.1353, 1.0, 0.1353, 1.0, 0.1353, 1.0, 1.0, 1.0, 1.0, 1.0, 1.0, 1.0, 1.0, 1.0, 0.007239, 1.0, 0.0255, 1.0, 0.0255, 1.0, 0.007239, 1.0, 1.0, 1.0, 1.0, 1.0, 1.0, 1.0, 1.0, 1.0, 1.0, 1.0, 1.0, 1.0, 1.0, 1.0, 1.0, 0.0, 0.0, 0.0, 0.0, 0.0, 0.0, 0.0, 0.0, 1.0, 1.0, 1.0, 1.0, 1.0, 1.0, 1.0, 1.0, 1.0, 1.0, 1.0, 1.0, 1.0, 1.0, 1.0, 1.0, 1.0, 0.007239, 1.0, 0.0255, 1.0, 0.0255, 1.0, 0.007239, 1.0, 0.1353, 1.0, 0.1353, 1.0, 0.1353, 1.0, 0.1353, 1.0, 1.0, 1.0, 1.0, 1.0, 1.0, 1.0, 1.0, 0.0, 0.0, 0.0, 0.0, 0.0, 0.0, 0.0, 0.0, 0.0, 0.0, 0.0, 0.0, 0.0, 0.0, 0.0, 0.0, 1.0, 1.0, 1.0, 1.0, 1.0, 1.0, 1.0, 1.0, 1.0, 0.0255, 1.0, 0.1353, 1.0, 0.1353, 1.0, 0.0255, 1.0, 0.1353, 1.0, 0.1353, 1.0, 0.1353, 1.0, 0.1353, 1.0, 1.0, 1.0, 1.0, 1.0, 1.0, 1.0, 1.0, 1.0, 0.0, 1.0, 0.007239, 1.0, 0.007239, 1.0, 0.0, 1.0, 0.1353, 1.0, 0.1353, 1.0, 0.1353, 1.0, 0.1353, 1.0, 0.007239, 1.0, 0.0255, 1.0, 0.0255, 1.0, 0.007239, 1.0, 0.0, 1.0, 0.007239, 1.0, 0.007239, 1.0, 0.0, 1.0, 1.0, 1.0, 1.0, 1.0, 1.0, 1.0, 1.0, 1.0, 1.0, 1.0, 1.0, 1.0, 1.0, 1.0, 1.0, 1.0, 1.0, 1.0, 1.0, 1.0, 1.0, 1.0, 1.0, 0.0, 0.0, 0.0, 0.0, 0.0, 0.0, 0.0, 0.0, 1.0, 0.0255, 1.0, 0.1353, 1.0, 0.1353, 1.0, 0.0255, 0.0, 0.0, 0.0, 0.0, 0.0, 0.0, 0.0, 0.0, 1.0, 1.0, 1.0, 1.0, 1.0, 1.0, 1.0, 1.0, 1.0, 0.1353, 1.0, 0.1353, 1.0, 0.1353, 1.0, 0.1353, 0.0, 0.0, 0.0, 0.0, 0.0, 0.0, 0.0, 0.0, 1.0, 1.0, 1.0, 1.0, 1.0, 1.0, 1.0, 1.0, 1.0, 0.9426, 1.0, 0.9138, 1.0, 0.8853, 1.0, 0.8807, 0.0, 0.0, 0.0, 0.0, 0.0, 0.0, 0.0, 0.0, 1.0, 0.1473, 1.0, 0.1353, 1.0, 0.1353, 1.0, 0.1875, 0.0, 0.0, 0.0, 0.0, 0.0, 0.0, 0.0, 0.0, 1.0, 1.0, 1.0, 0.9426, 1.0, 0.8807, 1.0, 1.0, 1.0, 0.1353, 1.0, 0.1353, 1.0, 0.1353, 1.0, 0.1353, 0.0, 0.0, 0.0, 0.0, 0.0, 0.0, 0.0, 0.0, 1.0, 1.0, 1.0, 1.0, 1.0, 1.0, 1.0, 1.0, 1.0, 0.1353, 1.0, 0.1353, 1.0, 0.1353, 1.0, 0.1353, 1.0, 0.1162, 1.0, 0.1473, 1.0, 0.1875, 1.0, 0.1522, 1.0, 0.09968, 1.0, 0.1162, 1.0, 0.1522, 1.0, 0.1325, 1.0, 1.0, 1.0, 1.0, 1.0, 1.0, 1.0, 1.0, 1.0, 0.9138, 1.0, 0.9131, 1.0, 0.8845, 1.0, 0.8853, 1.0, 0.3539, 1.0, 0.3418, 1.0, 0.1522, 1.0, 0.1875, 1.0, 0.3418, 1.0, 0.337, 1.0, 0.1325, 1.0, 0.1522, 1.0, 0.8853, 1.0, 0.8845, 1.0, 0.6703, 1.0, 0.6727, 1.0, 0.6727, 1.0, 0.6703, 1.0, 0.337, 1.0, 0.3418, 1.0, 0.8807, 1.0, 0.8853, 1.0, 0.6727, 1.0, 0.6787, 1.0, 0.6787, 1.0, 0.6727, 1.0, 0.3418, 1.0, 0.3539, 1.0, 1.0, 1.0, 1.0, 1.0, 1.0, 1.0, 1.0, 1.0, 1.0, 1.0, 1.0, 1.0, 1.0, 1.0, 1.0, 1.0, 0.007239, 1.0, 0.0255, 1.0, 0.0255, 1.0, 0.007239, 1.0, 1.0, 1.0, 1.0, 1.0, 1.0, 1.0, 1.0, 1.0, 0.1353, 1.0, 0.1353, 1.0, 0.1353, 1.0, 0.1353, 0.0, 0.0, 0.0, 0.0, 0.0, 0.0, 0.0, 0.0, 1.0, 0.0255, 1.0, 0.1353, 1.0, 0.1353, 1.0, 0.0255, 1.0, 0.1353, 1.0, 0.1353, 1.0, 0.1353, 1.0, 0.1353, 0.0, 0.0, 0.0, 0.0, 0.0, 0.0, 0.0, 0.0, 1.0, 1.0, 1.0, 1.0, 1.0, 1.0, 1.0, 1.0, 1.0, 1.0, 1.0, 1.0, 1.0, 1.0, 1.0, 1.0, 0.0, 0.0, 0.0, 0.0, 0.0, 0.0, 0.0, 0.0, 1.0, 0.0, 1.0, 0.007239, 1.0, 0.007239, 1.0, 0.0, 1.0, 1.0, 1.0, 1.0, 1.0, 0.9422, 1.0, 0.9427, 1.0, 1.0, 1.0, 1.0, 1.0, 1.0, 1.0, 1.0, 1.0, 0.0, 1.0, 0.007239, 1.0, 0.07972, 1.0, 0.06627, 1.0, 0.007239, 1.0, 0.0255, 1.0, 0.1065, 1.0, 0.07972, 1.0, 0.1353, 1.0, 0.1353, 1.0, 0.1353, 1.0, 0.1353, 1.0, 1.0, 1.0, 1.0, 1.0, 1.0, 1.0, 1.0, 0.0, 0.0, 0.0, 0.0, 0.0, 0.0, 0.0, 0.0, 1.0, 0.1353, 1.0, 0.1353, 1.0, 0.1353, 1.0, 0.1353, 1.0, 1.0, 1.0, 1.0, 1.0, 0.9525, 1.0, 1.0, 0.0, 0.0, 0.0, 0.0, 0.0, 0.0, 0.0, 0.0, 1.0, 0.0255, 1.0, 0.1353, 1.0, 0.1353, 1.0, 0.1065, 0.0, 0.0, 0.0, 0.0, 0.0, 0.0, 0.0, 0.0, 1.0, 1.0, 1.0, 1.0, 1.0, 0.9427, 1.0, 0.9525, 1.0, 0.9427, 1.0, 0.9422, 1.0, 0.9131, 1.0, 0.9138, 1.0, 1.0, 1.0, 1.0, 1.0, 1.0, 1.0, 1.0, 1.0, 0.06627, 1.0, 0.07972, 1.0, 0.1162, 1.0, 0.09968, 1.0, 0.07972, 1.0, 0.1065, 1.0, 0.1473, 1.0, 0.1162, 1.0, 0.1353, 1.0, 0.1353, 1.0, 0.1353, 1.0, 0.1353, 1.0, 1.0, 1.0, 1.0, 1.0, 1.0, 1.0, 1.0, 0.0, 0.0, 0.0, 0.0, 0.0, 0.0, 0.0, 0.0, 1.0, 0.1353, 1.0, 0.1353, 1.0, 0.1353, 1.0, 0.1353, 1.0, 1.0, 1.0, 0.9525, 1.0, 0.9426, 1.0, 1.0, 0.0, 0.0, 0.0, 0.0, 0.0, 0.0, 0.0, 0.0, 1.0, 0.1065, 1.0, 0.1353, 1.0, 0.1353, 1.0, 0.1473, 0.0, 0.0, 0.0, 0.0, 0.0, 0.0, 0.0, 0.0, 1.0, 0.9525, 1.0, 0.9427, 1.0, 0.9138, 1.0, 0.9426, 1.0, 1.0, 1.0, 1.0, 1.0, 1.0, 1.0, 1.0, 1.0, 1.0, 1.0, 1.0, 1.0, 1.0, 1.0, 1.0, 1.0, 1.0, 1.0, 1.0, 1.0, 1.0, 1.0, 1.0, 1.0, 1.0, 1.0, 1.0, 1.0, 1.0, 1.0, 1.0, 1.0, 1.0, 1.0, 1.0, 1.0, 1.0, 1.0, 1.0, 1.0, 1.0, 1.0, 1.0, 1.0, 1.0, 1.0, 1.0, 1.0, 1.0, 1.0, 1.0, 1.0, 1.0, 1.0, 1.0, 1.0, 1.0, 1.0, 1.0, 1.0, 1.0, 1.0, 1.0, 1.0, 1.0, 1.0, 1.0, 1.0, 1.0, 1.0, 1.0, 1.0, 1.0, 1.0, 1.0, 1.0, 1.0, 1.0, 1.0, 1.0, 1.0, 1.0, 1.0, 1.0, 1.0, 1.0, 1.0, 1.0, 1.0, 1.0, 1.0, 1.0, 1.0, 1.0, 1.0, 1.0, 1.0, 1.0, 1.0, 1.0, 1.0, 1.0, 1.0, 1.0, 1.0, 1.0, 1.0, 1.0, 1.0, 1.0, 1.0, 1.0, 1.0, 1.0, 1.0, 1.0, 1.0, 1.0, 1.0, 1.0, 1.0, 1.0, 1.0, 1.0, 1.0, 1.0, 1.0, 1.0, 1.0, 1.0, 1.0, 1.0, 1.0, 1.0, 1.0, 1.0, 1.0, 1.0, 1.0, 1.0, 1.0, 1.0, 1.0, 1.0, 1.0, 1.0, 1.0, 1.0, 1.0, 1.0, 1.0, 1.0, 1.0, 1.0, 1.0, 1.0, 1.0, 1.0, 1.0, 1.0, 0.0, 1.0, 0.007239, 1.0, 0.007239, 1.0, 0.0, 1.0, 1.0, 1.0, 1.0, 1.0, 1.0, 1.0, 1.0, 1.0, 0.1353, 1.0, 0.1353, 1.0, 0.1353, 1.0, 0.1353, 1.0, 0.0255, 1.0, 0.1353, 1.0, 0.1353, 1.0, 0.0255, 1.0, 1.0, 1.0, 1.0, 1.0, 1.0, 1.0, 1.0, 0.0, 0.0, 0.0, 0.0, 0.0, 0.0, 0.0, 0.0, 0.0, 0.0, 0.0, 0.0, 0.0, 0.0, 0.0, 0.0, 1.0, 1.0, 1.0, 1.0, 1.0, 1.0, 1.0, 1.0, 1.0, 0.1353, 1.0, 0.1353, 1.0, 0.1353, 1.0, 0.1353, 1.0, 0.007239, 1.0, 0.0255, 1.0, 0.0255, 1.0, 0.007239, 1.0, 1.0, 1.0, 1.0, 1.0, 1.0, 1.0, 1.0, 1.0, 1.0, 1.0, 1.0, 1.0, 1.0, 1.0, 1.0, 0.0, 0.0, 0.0, 0.0, 0.0, 0.0, 0.0, 0.0, 1.0, 0.3539, 1.0, 0.1875, 1.0, 0.1875, 1.0, 0.3539, 1.0, 1.0, 1.0, 1.0, 1.0, 1.0, 1.0, 1.0, 1.0, 0.8807, 1.0, 0.6787, 1.0, 0.6787, 1.0, 0.8807, 1.0, 0.1353, 1.0, 0.1353, 1.0, 0.1353, 1.0, 0.1353, 1.0, 1.0, 1.0, 0.8807, 1.0, 0.8807, 1.0, 1.0, 1.0, 0.6787, 1.0, 0.3539, 1.0, 0.3539, 1.0, 0.6787, 1.0, 1.0, 1.0, 1.0, 1.0, 1.0, 1.0, 1.0, 0.0, 0.0, 0.0, 0.0, 0.0, 0.0, 0.0, 0.0, 1.0, 0.1875, 1.0, 0.1353, 1.0, 0.1353, 1.0, 0.1875, 0.0, 0.0, 0.0, 0.0, 0.0, 0.0, 0.0, 0.0, 1.0, 0.1353, 1.0, 0.1353, 1.0, 0.1353, 1.0, 0.1353, 0.0, 0.0, 0.0, 0.0, 0.0, 0.0, 0.0, 0.0, 1.0, 1.0, 1.0, 1.0, 1.0, 1.0, 1.0, 1.0, 1.0, 0.8807, 1.0, 0.6787, 1.0, 0.6787, 1.0, 0.8807, 0.0, 0.0, 0.0, 0.0, 0.0, 0.0, 0.0, 0.0, 1.0, 0.1875, 1.0, 0.1353, 1.0, 0.1353, 1.0, 0.1875, 1.0, 0.3539, 1.0, 0.1875, 1.0, 0.1875, 1.0, 0.3539, 1.0, 0.1353, 1.0, 0.1353, 1.0, 0.1353, 1.0, 0.1353, 1.0, 0.1353, 1.0, 0.1353, 1.0, 0.1353, 1.0, 0.1353, 0.0, 0.0, 0.0, 0.0, 0.0, 0.0, 0.0, 0.0, 1.0, 0.6787, 1.0, 0.3539, 1.0, 0.3539, 1.0, 0.6787, 1.0, 1.0, 1.0, 1.0, 1.0, 1.0, 1.0, 1.0, 0.0, 0.0, 0.0, 0.0, 0.0, 0.0, 0.0, 0.0, 1.0, 1.0, 1.0, 0.8807, 1.0, 0.8807, 1.0, 1.0, 1.0, 1.0, 1.0, 0.8807, 1.0, 0.8807, 1.0, 1.0, 1.0, 1.0, 1.0, 1.0, 1.0, 1.0, 1.0, 1.0, 1.0, 0.8807, 1.0, 0.6787, 1.0, 0.6787, 1.0, 0.8807, 0.0, 0.0, 0.0, 0.0, 0.0, 0.0, 0.0, 0.0, 1.0, 0.1875, 1.0, 0.1353, 1.0, 0.1353, 1.0, 0.1875, 1.0, 0.3539, 1.0, 0.1875, 1.0, 0.1875, 1.0, 0.3539, 1.0, 0.1353, 1.0, 0.1353, 1.0, 0.1353, 1.0, 0.1353, 1.0, 0.1353, 1.0, 0.1353, 1.0, 0.1353, 1.0, 0.1353, 0.0, 0.0, 0.0, 0.0, 0.0, 0.0, 0.0, 0.0, 1.0, 0.6787, 1.0, 0.3539, 1.0, 0.3539, 1.0, 0.6787, 1.0, 1.0, 1.0, 1.0, 1.0, 1.0, 1.0, 1.0, 0.0, 0.0, 0.0, 0.0, 0.0, 0.0, 0.0, 0.0, 1.0, 1.0, 1.0, 0.8807, 1.0, 0.8807, 1.0, 1.0, 1.0, 1.0, 1.0, 1.0, 1.0, 1.0, 1.0, 1.0, 1.0, 0.8807, 1.0, 0.6787, 1.0, 0.6787, 1.0, 0.8807, 0.0, 0.0, 0.0, 0.0, 0.0, 0.0, 0.0, 0.0, 1.0, 0.1875, 1.0, 0.1353, 1.0, 0.1353, 1.0, 0.1875, 1.0, 0.3539, 1.0, 0.1875, 1.0, 0.1875, 1.0, 0.3539, 1.0, 0.1353, 1.0, 0.1353, 1.0, 0.1353, 1.0, 0.1353, 1.0, 0.1353, 1.0, 0.1353, 1.0, 0.1353, 1.0, 0.1353, 0.0, 0.0, 0.0, 0.0, 0.0, 0.0, 0.0, 0.0, 1.0, 0.6787, 1.0, 0.3539, 1.0, 0.3539, 1.0, 0.6787, 1.0, 1.0, 1.0, 1.0, 1.0, 1.0, 1.0, 1.0, 0.0, 0.0, 0.0, 0.0, 0.0, 0.0, 0.0, 0.0, 0.0, 0.0, 0.0, 0.0, 0.0, 0.0, 0.0, 0.0, 1.0, 1.0, 1.0, 0.8807, 1.0, 0.8807, 1.0, 1.0, 1.0, 1.0, 1.0, 1.0, 1.0, 1.0, 1.0, 1.0, 1.0, 0.8807, 1.0, 0.6787, 1.0, 0.6787, 1.0, 0.8807, 0.0, 0.0, 0.0, 0.0, 0.0, 0.0, 0.0, 0.0, 1.0, 0.1875, 1.0, 0.1353, 1.0, 0.1353, 1.0, 0.1875, 1.0, 0.3539, 1.0, 0.1875, 1.0, 0.1875, 1.0, 0.3539, 1.0, 0.1353, 1.0, 0.1353, 1.0, 0.1353, 1.0, 0.1353, 1.0, 0.1353, 1.0, 0.1353, 1.0, 0.1353, 1.0, 0.1353, 0.0, 0.0, 0.0, 0.0, 0.0, 0.0, 0.0, 0.0, 1.0, 0.6787, 1.0, 0.3539, 1.0, 0.3539, 1.0, 0.6787, 1.0, 1.0, 1.0, 1.0, 1.0, 1.0, 1.0, 1.0, 1.0, 1.0, 1.0, 1.0, 1.0, 1.0, 1.0, 1.0, 0.0, 0.0, 0.0, 0.0, 0.0, 0.0, 0.0, 0.0, 1.0, 1.0, 1.0, 0.8807, 1.0, 0.8807, 1.0, 1.0, 1.0, 1.0, 1.0, 1.0, 1.0, 1.0, 1.0, 1.0, 1.0, 0.8807, 1.0, 0.6787, 1.0, 0.6787, 1.0, 0.8807, 0.0, 0.0, 0.0, 0.0, 0.0, 0.0, 0.0, 0.0, 1.0, 0.1875, 1.0, 0.1353, 1.0, 0.1353, 1.0, 0.1875, 1.0, 0.3539, 1.0, 0.1875, 1.0, 0.1875, 1.0, 0.3539, 1.0, 0.1353, 1.0, 0.1353, 1.0, 0.1353, 1.0, 0.1353, 1.0, 0.1353, 1.0, 0.1353, 1.0, 0.1353, 1.0, 0.1353, 0.0, 0.0, 0.0, 0.0, 0.0, 0.0, 0.0, 0.0, 1.0, 0.6787, 1.0, 0.3539, 1.0, 0.3539, 1.0, 0.6787, 1.0, 0.6787, 1.0, 0.3539, 1.0, 0.3539, 1.0, 0.6787, 1.0, 1.0, 1.0, 1.0, 1.0, 1.0, 1.0, 1.0, 0.0, 0.0, 0.0, 0.0, 0.0, 0.0, 0.0, 0.0, 1.0, 1.0, 1.0, 0.8807, 1.0, 0.8807, 1.0, 1.0, 1.0, 1.0, 1.0, 1.0, 1.0, 1.0, 1.0, 1.0, 1.0, 0.8807, 1.0, 0.6787, 1.0, 0.6787, 1.0, 0.8807, 0.0, 0.0, 0.0, 0.0, 0.0, 0.0, 0.0, 0.0, 1.0, 0.1875, 1.0, 0.1353, 1.0, 0.1353, 1.0, 0.1875, 1.0, 0.3539, 1.0, 0.1875, 1.0, 0.1875, 1.0, 0.3539, 1.0, 0.1353, 1.0, 0.1353, 1.0, 0.1353, 1.0, 0.1353, 1.0, 0.1353, 1.0, 0.1353, 1.0, 0.1353, 1.0, 0.1353, 0.0, 0.0, 0.0, 0.0, 0.0, 0.0, 0.0, 0.0, 0.0, 0.0, 0.0, 0.0, 0.0, 0.0, 0.0, 0.0, 1.0, 0.6787, 1.0, 0.3539, 1.0, 0.3539, 1.0, 0.6787, 1.0, 1.0, 1.0, 1.0, 1.0, 1.0, 1.0, 1.0, 0.0, 0.0, 0.0, 0.0, 0.0, 0.0, 0.0, 0.0, 1.0, 1.0, 1.0, 0.8807, 1.0, 0.8807, 1.0, 1.0, 1.0, 1.0, 1.0, 1.0, 1.0, 1.0, 1.0, 1.0, 1.0, 0.8807, 1.0, 0.6787, 1.0, 0.6787, 1.0, 0.8807, 0.0, 0.0, 0.0, 0.0, 0.0, 0.0, 0.0, 0.0, 1.0, 0.1875, 1.0, 0.1353, 1.0, 0.1353, 1.0, 0.1875, 1.0, 0.3539, 1.0, 0.1875, 1.0, 0.1875, 1.0, 0.3539, 1.0, 0.1353, 1.0, 0.1353, 1.0, 0.1353, 1.0, 0.1353, 1.0, 0.1353, 1.0, 0.1353, 1.0, 0.1353, 1.0, 0.1353, 0.0, 0.0, 0.0, 0.0, 0.0, 0.0, 0.0, 0.0, 1.0, 0.6787, 1.0, 0.3539, 1.0, 0.3539, 1.0, 0.6787, 1.0, 1.0, 1.0, 1.0, 1.0, 1.0, 1.0, 1.0, 0.0, 0.0, 0.0, 0.0, 0.0, 0.0, 0.0, 0.0, 1.0, 1.0, 1.0, 0.8807, 1.0, 0.8807, 1.0, 1.0, 1.0, 1.0, 1.0, 1.0, 1.0, 1.0, 1.0, 1.0, 1.0, 0.8807, 1.0, 0.6787, 1.0, 0.6787, 1.0, 0.8807, 0.0, 0.0, 0.0, 0.0, 0.0, 0.0, 0.0, 0.0, 1.0, 0.1875, 1.0, 0.1353, 1.0, 0.1353, 1.0, 0.1875, 1.0, 0.3539, 1.0, 0.1875, 1.0, 0.1875, 1.0, 0.3539, 1.0, 0.1353, 1.0, 0.1353, 1.0, 0.1353, 1.0, 0.1353, 1.0, 0.1353, 1.0, 0.1353, 1.0, 0.1353, 1.0, 0.1353, 1.0, 0.1353, 1.0, 0.1353, 1.0, 0.1353, 1.0, 0.1353, 0.0, 0.0, 0.0, 0.0, 0.0, 0.0, 0.0, 0.0, 1.0, 0.6787, 1.0, 0.3539, 1.0, 0.3539, 1.0, 0.6787, 1.0, 1.0, 1.0, 1.0, 1.0, 1.0, 1.0, 1.0, 0.0, 0.0, 0.0, 0.0, 0.0, 0.0, 0.0, 0.0, 1.0, 1.0, 1.0, 0.8807, 1.0, 0.8807, 1.0, 1.0, 1.0, 1.0, 1.0, 1.0, 1.0, 1.0, 1.0, 1.0, 1.0, 0.8807, 1.0, 0.6787, 1.0, 0.6787, 1.0, 0.8807, 0.0, 0.0, 0.0, 0.0, 0.0, 0.0, 0.0, 0.0, 1.0, 0.1875, 1.0, 0.1353, 1.0, 0.1353, 1.0, 0.1875, 1.0, 0.3539, 1.0, 0.1875, 1.0, 0.1875, 1.0, 0.3539, 1.0, 0.1353, 1.0, 0.1353, 1.0, 0.1353, 1.0, 0.1353, 1.0, 0.1353, 1.0, 0.1353, 1.0, 0.1353, 1.0, 0.1353, 1.0, 0.1353, 1.0, 0.1353, 1.0, 0.1353, 1.0, 0.1353, 0.0, 0.0, 0.0, 0.0, 0.0, 0.0, 0.0, 0.0, 1.0, 0.6787, 1.0, 0.3539, 1.0, 0.3539, 1.0, 0.5232, 1.0, 1.0, 1.0, 1.0, 1.0, 1.0, 1.0, 1.0, 0.0, 0.0, 0.0, 0.0, 0.0, 0.0, 0.0, 0.0, 1.0, 1.0, 1.0, 0.8807, 1.0, 0.9188, 1.0, 1.0, 1.0, 1.0, 1.0, 1.0, 1.0, 1.0, 1.0, 1.0, 1.0, 0.8807, 1.0, 0.6787, 1.0, 0.5232, 1.0, 0.9188, 0.0, 0.0, 0.0, 0.0, 0.0, 0.0, 0.0, 0.0, 1.0, 0.1875, 1.0, 0.1353, 1.0, 0.1353, 1.0, 0.1875, 1.0, 0.3539, 1.0, 0.1875, 1.0, 0.1875, 1.0, 0.3539, 0.0, 0.0, 0.0, 0.0, 0.0, 0.0, 0.0, 0.0, 1.0, 0.1353, 1.0, 0.1353, 1.0, 0.1353, 1.0, 0.1353, 0.0, 0.0, 0.0, 0.0, 0.0, 0.0, 0.0, 0.0, 1.0, 0.1875, 1.0, 0.1353, 1.0, 0.1353, 1.0, 0.1875, 0.0, 0.0, 0.0, 0.0, 0.0, 0.0, 0.0, 0.0, 1.0, 1.0, 1.0, 1.0, 1.0, 1.0, 1.0, 1.0, 1.0, 0.6787, 1.0, 0.3539, 1.0, 0.3539, 1.0, 0.6787, 1.0, 1.0, 1.0, 0.8807, 1.0, 0.8807, 1.0, 1.0, 1.0, 0.1353, 1.0, 0.1353, 1.0, 0.1353, 1.0, 0.1353, 1.0, 0.8807, 1.0, 0.6787, 1.0, 0.6787, 1.0, 0.8807, 1.0, 1.0, 1.0, 1.0, 1.0, 1.0, 1.0, 1.0, 1.0, 0.3539, 1.0, 0.1875, 1.0, 0.1875, 1.0, 0.3539, 1.0, 0.3539, 1.0, 0.1875, 1.0, 0.1875, 1.0, 0.3539, 1.0, 0.1353, 1.0, 0.1353, 1.0, 0.1353, 1.0, 0.1353, 1.0, 0.1353, 1.0, 0.1353, 1.0, 0.1353, 1.0, 0.1353, 0.0, 0.0, 0.0, 0.0, 0.0, 0.0, 0.0, 0.0, 1.0, 0.601, 1.0, 0.3539, 1.0, 0.3539, 1.0, 0.6787, 0.0, 0.0, 0.0, 0.0, 0.0, 0.0, 0.0, 0.0, 0.0, 0.0, 0.0, 0.0, 0.0, 0.0, 0.0, 0.0, 1.0, 1.0, 1.0, 1.0, 1.0, 1.0, 1.0, 1.0, 0.0, 0.0, 0.0, 0.0, 0.0, 0.0, 0.0, 0.0, 1.0, 0.8997, 1.0, 0.601, 1.0, 0.6787, 1.0, 0.8807, 0.0, 0.0, 0.0, 0.0, 0.0, 0.0, 0.0, 0.0, 1.0, 0.1875, 1.0, 0.1353, 1.0, 0.1353, 1.0, 0.1875, 0.0, 0.0, 0.0, 0.0, 0.0, 0.0, 0.0, 0.0, 0.0, 0.0, 0.0, 0.0, 0.0, 0.0, 0.0, 0.0, 0.0, 0.0, 0.0, 0.0, 0.0, 0.0, 0.0, 0.0, 1.0, 1.0, 1.0, 0.9188, 1.0, 0.9041, 1.0, 1.0, 0.0, 0.0, 0.0, 0.0, 0.0, 0.0, 0.0, 0.0, 1.0, 1.0, 1.0, 1.0, 1.0, 1.0, 1.0, 1.0, 0.0, 0.0, 0.0, 0.0, 0.0, 0.0, 0.0, 0.0, 1.0, 0.8997, 1.0, 0.8807, 1.0, 0.8807, 1.0, 0.8807, 1.0, 1.0, 1.0, 1.0, 1.0, 1.0, 1.0, 1.0, 1.0, 1.0, 1.0, 0.8807, 1.0, 0.8807, 1.0, 1.0, 1.0, 1.0, 1.0, 1.0, 1.0, 1.0, 1.0, 1.0, 1.0, 1.0, 1.0, 1.0, 1.0, 0.9924, 1.0, 1.0, 1.0, 0.8807, 1.0, 0.8807, 1.0, 0.8807, 1.0, 0.8807, 0.0, 0.0, 0.0, 0.0, 0.0, 0.0, 0.0, 0.0, 1.0, 1.0, 1.0, 0.9041, 1.0, 0.9041, 1.0, 0.9924, 1.0, 1.0, 1.0, 1.0, 1.0, 1.0, 1.0, 1.0, 1.0, 0.1353, 0.8571, 0.3694, 1.0, 0.3539, 1.0, 0.1875, 0.8571, 0.3694, 1.0, 0.8807, 1.0, 0.6787, 1.0, 0.3539, 1.0, 0.1353, 0.5, 0.1223, 0.6429, 0.1807, 1.0, 0.1353, 0.5, 0.1223, 0.0, 0.0, 0.0, 0.0, 0.6429, 0.1807, 1.0, 0.1353, 0.3571, 0.07955, 0.5, 0.1223, 1.0, 0.1353, 0.3571, 0.07955, 0.0, 0.0, 0.0, 0.0, 0.5, 0.1223, 0.0, 0.0, 0.0, 0.0, 0.1429, 0.05055, 0.0, 0.0, 0.0, 0.0, 0.0, 0.0, 0.0, 0.0, 0.1429, 0.05055, 1.0, 1.0, 1.0, 1.0, 1.0, 1.0, 1.0, 1.0, 1.0, 1.0, 1.0, 0.9041, 1.0, 0.9041, 1.0, 1.0, 0.0, 0.0, 0.0, 0.0, 0.0, 0.0, 0.0, 0.0, 1.0, 0.8807, 1.0, 0.8807, 1.0, 0.8807, 1.0, 0.8807, 1.0, 1.0, 1.0, 1.0, 1.0, 1.0, 1.0, 1.0, 0.0, 0.0, 0.0, 0.0, 0.0, 0.0, 0.0, 0.0, 0.0, 0.0, 0.0, 0.0, 0.0, 0.0, 0.0, 0.0, 0.0, 0.0, 0.0, 0.0, 0.0, 0.0, 0.0, 0.0, 0.0, 0.0, 0.0, 0.0, 0.0, 0.0, 0.0, 0.0, 1.0, 0.9041, 1.0, 0.8807, 1.0, 0.8807, 1.0, 0.9041, 1.0, 0.9041, 1.0, 0.8807, 1.0, 0.8807, 1.0, 0.9041, 1.0, 1.0, 1.0, 0.9924, 1.0, 1.0, 1.0, 1.0, 1.0, 0.9924, 1.0, 0.9041, 1.0, 0.8807, 1.0, 1.0, 1.0, 1.0, 1.0, 1.0, 1.0, 1.0, 1.0, 1.0, 1.0, 0.9188, 1.0, 0.8997, 1.0, 0.8807, 1.0, 0.9041, 0.0, 0.0, 0.0, 0.0, 0.0, 0.0, 0.0, 0.0, 1.0, 0.1875, 1.0, 0.1353, 1.0, 0.1353, 1.0, 0.1875, 0.0, 0.0, 0.0, 0.0, 0.0, 0.0, 0.0, 0.0, 1.0, 0.9188, 1.0, 0.5232, 1.0, 0.601, 1.0, 0.8997, 0.0, 0.0, 0.0, 0.0, 0.0, 0.0, 0.0, 0.0, 0.0, 0.0, 0.0, 0.0, 0.0, 0.0, 0.0, 0.0, 1.0, 0.5232, 1.0, 0.3539, 1.0, 0.3539, 1.0, 0.601, 0.0, 0.0, 0.0, 0.0, 0.0, 0.0, 0.0, 0.0, 1.0, 0.1353, 1.0, 0.1353, 1.0, 0.1353, 1.0, 0.1353, 1.0, 0.1353, 1.0, 0.1353, 1.0, 0.1353, 1.0, 0.1353, 1.0, 0.3539, 1.0, 0.1875, 1.0, 0.1875, 1.0, 0.3539, 1.0, 0.1353, 1.0, 0.1353, 1.0, 0.1353, 1.0, 0.1353, 1.0, 1.0, 1.0, 1.0, 1.0, 1.0, 1.0, 1.0, 0.0, 0.0, 0.0, 0.0, 0.0, 0.0, 0.0, 0.0, 0.0, 0.0, 0.0, 0.0, 0.0, 0.0, 0.0, 0.0, 1.0, 1.0, 1.0, 1.0, 1.0, 1.0, 1.0, 1.0, 1.0, 1.0, 1.0, 1.0, 1.0, 1.0, 1.0, 1.0, 1.0, 1.0, 1.0, 1.0, 1.0, 1.0, 1.0, 1.0, 0.0, 0.0, 0.0, 0.0, 0.0, 0.0, 0.0, 0.0, 1.0, 0.1353, 1.0, 0.1353, 1.0, 0.1353, 1.0, 0.1353, 1.0, 0.1353, 1.0, 1.0, 1.0, 1.0, 1.0, 0.1353, 1.0, 0.1354, 1.0, 0.1809, 1.0, 0.1536, 1.0, 0.1357, 1.0, 1.003, 1.0, 1.0, 1.0, 1.0, 1.0, 1.002, 1.0, 0.1809, 1.0, 1.021, 1.0, 1.015, 1.0, 0.1536, 1.0, 1.0, 1.0, 1.0, 1.0, 1.0, 1.0, 1.0, 0.0, 0.0, 0.0, 0.0, 0.0, 0.0, 0.0, 0.0, 1.0, 0.1353, 1.0, 0.1354, 1.0, 0.1357, 1.0, 0.1353, 1.0, 1.021, 1.0, 1.003, 1.0, 1.002, 1.0, 1.015, 0.0, 0.0, 0.0, 0.0, 0.0, 0.0, 0.0, 0.0, 1.0, 1.0, 1.0, 1.0, 1.0, 1.0, 1.0, 1.0, 1.0, 0.1353, 1.0, 0.1353, 1.0, 0.1353, 1.0, 0.1353, 0.0, 0.0, 0.0, 0.0, 0.0, 0.0, 0.0, 0.0, 1.0, 1.0, 1.0, 1.0, 1.0, 1.0, 1.0, 1.0, 1.0, 1.0, 1.0, 1.0, 1.0, 1.0, 1.0, 1.0, 0.0, 0.0, 0.0, 0.0, 0.0, 0.0, 0.0, 0.0, 1.0, 1.0, 1.0, 1.0, 1.0, 1.0, 1.0, 1.0, 1.0, 1.0, 1.0, 1.0, 1.0, 1.0, 1.0, 1.0, 1.0, 0.1353, 1.0, 0.1353, 1.0, 0.1353, 1.0, 0.1353, 0.0, 0.0, 0.0, 0.0, 0.0, 0.0, 0.0, 0.0, 1.0, 0.1353, 1.0, 1.0, 1.0, 1.0, 1.0, 0.1353, 0.0, 0.0, 0.0, 0.0, 0.0, 0.0, 0.0, 0.0, 1.0, 0.1354, 1.0, 0.1362, 1.0, 0.1364, 1.0, 0.1353, 1.0, 1.0, 1.0, 1.0, 1.0, 1.0, 1.0, 1.0, 1.0, 1.0, 1.0, 1.0, 1.0, 1.0, 1.0, 1.0, 0.0, 0.0, 0.0, 0.0, 0.0, 0.0, 0.0, 0.0, 1.0, 1.0, 1.0, 1.0, 1.0, 1.0, 1.0, 1.0, 1.0, 1.034, 1.0, 1.0, 1.0, 1.0, 1.0, 1.042, 0.0, 0.0, 0.0, 0.0, 0.0, 0.0, 0.0, 0.0, 1.0, 0.1362, 1.0, 0.1769, 1.0, 0.1868, 1.0, 0.1364, 1.0, 0.1769, 1.0, 1.034, 1.0, 1.042, 1.0, 0.1868, 1.0, 0.1587, 1.0, 1.0, 1.0, 0.8838, 1.0, 0.1826, 1.0, 0.1353, 1.0, 0.1587, 1.0, 0.1826, 1.0, 0.1385, 0.0, 0.0, 0.0, 0.0, 0.0, 0.0, 0.0, 0.0, 1.0, 1.0, 1.0, 1.0, 1.0, 1.0, 1.0, 0.9872, 1.0, 1.0, 1.0, 1.0, 1.0, 1.0, 1.0, 1.0, 0.0, 0.0, 0.0, 0.0, 0.0, 0.0, 0.0, 0.0, 1.0, 1.0, 1.0, 1.0, 1.0, 0.9872, 1.0, 0.8838, 1.0, 1.0, 1.0, 1.0, 1.0, 1.0, 1.0, 1.0, 1.0, 0.1353, 1.0, 0.1353, 1.0, 0.1385, 1.0, 0.1352, 0.0, 0.0, 0.0, 0.0, 0.0, 0.0, 0.0, 0.0, 1.0, 0.1536, 1.0, 1.015, 1.0, 1.034, 1.0, 0.1769, 1.0, 0.1357, 1.0, 0.1536, 1.0, 0.1769, 1.0, 0.1362, 0.0, 0.0, 0.0, 0.0, 0.0, 0.0, 0.0, 0.0, 1.0, 1.015, 1.0, 1.002, 1.0, 1.0, 1.0, 1.034, 1.0, 1.0, 1.0, 1.0, 1.0, 1.0, 1.0, 1.0, 0.0, 0.0, 0.0, 0.0, 0.0, 0.0, 0.0, 0.0, 1.0, 1.002, 1.0, 1.0, 1.0, 1.0, 1.0, 1.0, 1.0, 1.0, 1.0, 1.0, 1.0, 1.0, 1.0, 1.0, 1.0, 0.1353, 1.0, 0.1357, 1.0, 0.1362, 1.0, 0.1354, 0.0, 0.0, 0.0, 0.0, 0.0, 0.0, 0.0, 0.0, 1.0, 0.1353, 1.0, 0.1353, 1.0, 0.1353, 1.0, 0.1353, 1.0, 0.1353, 1.0, 0.1353, 1.0, 0.1587, 1.0, 0.1353, 0.0, 0.0, 0.0, 0.0, 0.0, 0.0, 0.0, 0.0, 0.0, 0.0, 0.0, 0.0, 0.0, 0.0, 0.0, 0.0, 1.0, 1.0, 1.0, 1.0, 1.0, 1.0, 1.0, 1.0, 1.0, 1.0, 1.0, 1.0, 1.0, 1.0, 1.0, 1.0, 1.0, 1.0, 1.0, 1.0, 1.0, 1.0, 1.0, 1.0, 1.0, 1.0, 1.0, 1.0, 1.0, 1.0, 1.0, 1.0, 0.0, 0.0, 0.0, 0.0, 0.0, 0.0, 0.0, 0.0, 0.0, 0.0, 0.0, 0.0, 0.0, 0.0, 0.0, 0.0, 1.0, 1.0, 1.0, 1.0, 1.0, 1.0, 1.0, 1.0, 1.0, 1.0, 1.0, 1.0, 1.0, 1.0, 1.0, 1.0, 1.0, 1.0, 1.0, 1.0, 1.0, 1.0, 1.0, 1.0, 1.0, 1.0, 1.0, 1.0, 1.0, 1.0, 1.0, 1.0, 1.0, 0.1353, 1.0, 0.1353, 1.0, 0.1353, 1.0, 0.1353, 1.0, 0.1353, 1.0, 0.1353, 1.0, 0.1353, 1.0, 0.1353, 0.0, 0.0, 0.0, 0.0, 0.0, 0.0, 0.0, 0.0, 0.0, 0.0, 0.0, 0.0, 0.0, 0.0, 0.0, 0.0, 1.0, 0.1353, 1.0, 1.0, 1.0, 1.0, 1.0, 0.1353, 1.0, 0.1353, 1.0, 1.0, 1.0, 1.0, 1.0, 0.1587, 0.0, 0.0, 0.0, 0.0, 0.0, 0.0, 0.0, 0.0, 0.0, 0.0, 0.0, 0.0, 0.0, 0.0, 0.0, 0.0, 0.0, 0.0, 0.0, 0.0, 0.0, 0.0, 0.0, 0.0, 1.0, 1.0, 1.0, 0.9933, 1.0, 0.9872, 1.0, 1.0, 1.0, 0.9933, 1.0, 0.9432, 1.0, 0.8838, 1.0, 0.9872, 1.0, 0.9432, 1.0, 0.1377, 1.0, 0.1826, 1.0, 0.8838, 1.0, 1.0, 1.0, 1.0, 1.0, 1.0, 1.0, 1.0, 1.0, 0.1352, 1.0, 0.1344, 1.0, 0.1354, 1.0, 0.1353, 1.0, 0.1377, 1.0, 0.1344, 1.0, 0.1385, 1.0, 0.1826, 1.0, 1.0, 1.0, 1.0, 1.0, 1.0, 1.0, 1.0, 0.0, 0.0, 0.0, 0.0, 0.0, 0.0, 0.0, 0.0, 1.0, 1.0, 1.0, 1.0, 1.0, 1.0, 1.0, 1.0, 1.0, 0.1809, 1.0, 0.1354, 1.0, 0.1344, 1.0, 0.1377, 1.0, 0.1352, 1.0, 0.1385, 1.0, 0.1344, 1.0, 0.1352, 1.0, 1.0, 1.0, 1.0, 1.0, 1.0, 1.0, 1.0, 1.0, 1.021, 1.0, 0.1809, 1.0, 0.1377, 1.0, 0.9432, 1.0, 1.003, 1.0, 1.021, 1.0, 0.9432, 1.0, 0.9933, 1.0, 1.0, 1.0, 1.003, 1.0, 0.9933, 1.0, 1.0, 0.0, 0.0, 0.0, 0.0, 0.0, 0.0, 0.0, 0.0, 0.0, 0.0, 0.0, 0.0, 0.0, 0.0, 0.0, 0.0, 0.0, 0.0, 0.0, 0.0, 0.0, 0.0, 0.0, 0.0])
me_plane.update()

# ---- objects
ob_light = bpy.data.objects.new('Light', light_light)
ob_camera = bpy.data.objects.new('Camera', cam_camera)
ob_plane = bpy.data.objects.new('Plane', me_plane)
ob_topology_front = bpy.data.objects.new('Topology_Front', None)
ob_topology_rear = bpy.data.objects.new('Topology_Rear', None)
ob_topology_side = bpy.data.objects.new('Topology_Side', None)
ob_finishedtopology_front = bpy.data.objects.new('FinishedTopology_Front', None)
ob_finishedtopology_rear = bpy.data.objects.new('FinishedTopology_Rear', None)
ob_finishedtopology_side = bpy.data.objects.new('FinishedTopology_Side', None)

# ---- transforms, parenting, visibility, modifiers, constraints
ob_light.location = (4.076, 1.005, 5.904)
ob_light.rotation_euler = (0.6503, 0.05522, 1.866)
ob_light.lock_rotations_4d = False
ob_light.empty_display_type = 'ARROWS'
ob_light.color = (0.0, 0.0, 0.0, 0.0)
ob_light.hide_select = True
ob_light.lineart.crease_threshold = 0.0
ob_camera.location = (7.359, -6.926, 4.958)
ob_camera.rotation_euler = (1.109, 0.0, 0.8149)
ob_camera.lock_rotations_4d = False
ob_camera.empty_display_type = 'ARROWS'
ob_camera.color = (0.0, 0.0, 0.0, 0.0)
ob_camera.display_type = 'WIRE'
ob_camera.lineart.crease_threshold = 0.0
ob_plane.location = (0.0, 0.0, 0.0)
_m = ob_plane.modifiers.new('Mirror', 'MIRROR')
_m.use_clip = True
_m = ob_plane.modifiers.new('Subdivision', 'SUBSURF')
ob_topology_front.location = (1.004, 2.146, 0.9148)
ob_topology_front.rotation_euler = (1.571, -0.0, 0.0)
ob_topology_front.scale = (0.6113, 0.6113, 0.6113)
ob_topology_front.empty_display_type = 'IMAGE'
ob_topology_front.empty_display_size = 5.0
ob_topology_front.show_empty_image_perspective = False
ob_topology_front.use_empty_image_alpha = True
ob_topology_front.empty_image_side = 'FRONT'
ob_topology_front.color = (1.0, 1.0, 1.0, 0.5104)
ob_topology_rear.location = (1.022, -2.864, 0.9148)
ob_topology_rear.rotation_euler = (1.571, -0.0, 3.142)
ob_topology_rear.scale = (0.6113, 0.6113, 0.6113)
ob_topology_rear.empty_display_type = 'IMAGE'
ob_topology_rear.empty_display_size = 5.0
ob_topology_rear.show_empty_image_perspective = False
ob_topology_rear.use_empty_image_alpha = True
ob_topology_rear.empty_image_side = 'FRONT'
ob_topology_rear.color = (1.0, 1.0, 1.0, 0.6295)
ob_topology_side.location = (-2.224, -0.06852, 0.9148)
ob_topology_side.rotation_euler = (1.571, -0.0, 1.571)
ob_topology_side.scale = (0.6113, 0.6113, 0.6113)
ob_topology_side.empty_display_type = 'IMAGE'
ob_topology_side.empty_display_size = 5.0
ob_topology_side.show_empty_image_perspective = False
ob_topology_side.use_empty_image_alpha = True
ob_topology_side.color = (1.0, 1.0, 1.0, 0.5)
ob_finishedtopology_front.location = (1.004, 2.105, 0.9019)
ob_finishedtopology_front.rotation_euler = (1.571, -0.0, 0.0)
ob_finishedtopology_front.scale = (0.6113, 0.6113, 0.6113)
ob_finishedtopology_front.empty_display_type = 'IMAGE'
ob_finishedtopology_front.empty_display_size = 5.0
ob_finishedtopology_front.use_empty_image_alpha = True
ob_finishedtopology_front.empty_image_side = 'FRONT'
ob_finishedtopology_front.color = (1.0, 1.0, 1.0, 0.5389)
ob_finishedtopology_rear.location = (0.9916, -2.823, 0.9148)
ob_finishedtopology_rear.rotation_euler = (1.571, -0.0, 3.142)
ob_finishedtopology_rear.scale = (0.6113, 0.6113, 0.6113)
ob_finishedtopology_rear.empty_display_type = 'IMAGE'
ob_finishedtopology_rear.empty_display_size = 5.0
ob_finishedtopology_rear.show_empty_image_perspective = False
ob_finishedtopology_rear.use_empty_image_alpha = True
ob_finishedtopology_rear.empty_image_side = 'FRONT'
ob_finishedtopology_rear.color = (1.0, 1.0, 1.0, 0.4456)
ob_finishedtopology_side.location = (-2.183, 0.02048, 0.8991)
ob_finishedtopology_side.rotation_euler = (1.571, -0.0, 1.571)
ob_finishedtopology_side.scale = (0.6113, 0.6113, 0.6113)
ob_finishedtopology_side.empty_display_type = 'IMAGE'
ob_finishedtopology_side.empty_display_size = 5.0
ob_finishedtopology_side.show_empty_image_perspective = False
ob_finishedtopology_side.use_empty_image_alpha = True
ob_finishedtopology_side.color = (1.0, 1.0, 1.0, 0.4974)

# ---- collection membership
col_collection.objects.link(ob_light)
col_collection.objects.link(ob_camera)
col_collection.objects.link(ob_plane)
col_reference.objects.link(ob_topology_front)
col_reference.objects.link(ob_topology_rear)
col_reference.objects.link(ob_topology_side)
col_finishref.objects.link(ob_finishedtopology_front)
col_finishref.objects.link(ob_finishedtopology_rear)
col_finishref.objects.link(ob_finishedtopology_side)
def _layer_coll(name, lc=None):
    lc = lc or bpy.context.view_layer.layer_collection
    for c in lc.children:
        if c.name == name: return c
        r = _layer_coll(name, c)
        if r: return r
_layer_coll('FinishRef').exclude = True

# ---- scene / render settings (as saved in the file)
scene.camera = ob_camera
scene.frame_start = 1; scene.frame_end = 250; scene.frame_set(1)
scene.render.engine = 'BLENDER_EEVEE_NEXT'
scene.cycles.sampling_pattern = 'TABULATED_SOBOL'
scene.view_settings.view_transform = 'Filmic'
bpy.context.view_layer.update()
